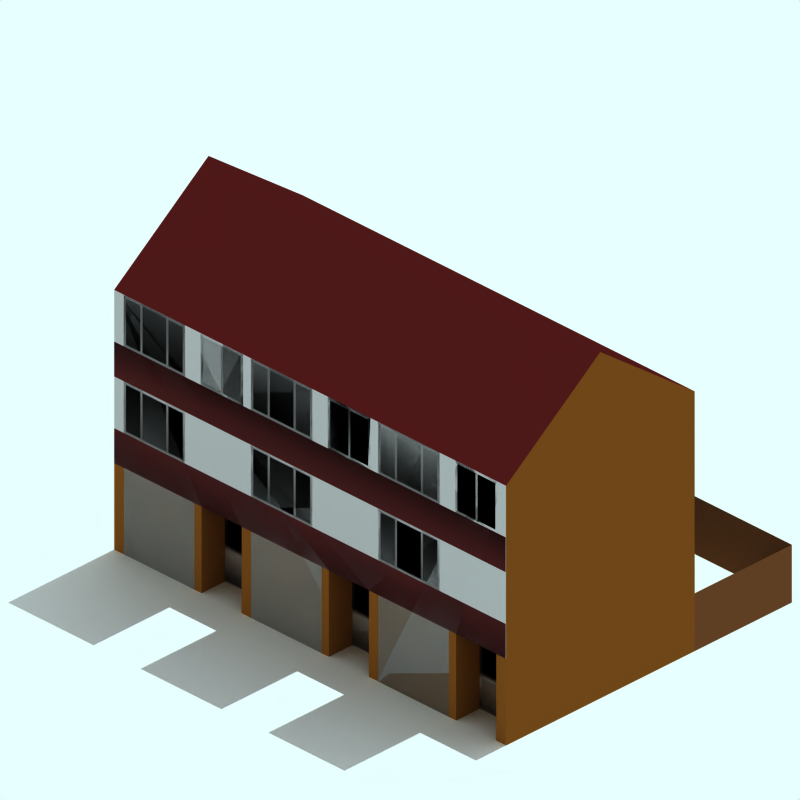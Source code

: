 # Source: 60-terrace-3f.blend  (saved by Blender 2.42.0; exported with 4.5.12 LTS)
import bpy
from mathutils import Matrix  # noqa: F401  (used for matrix-valued properties, if any)

bpy.ops.wm.read_factory_settings(use_empty=True)
scene = bpy.context.scene
scene.name = 'Scene'

# ---- collections
col_collection_1 = bpy.data.collections.new('Collection 1'); scene.collection.children.link(col_collection_1)
col_collection_2 = bpy.data.collections.new('Collection 2'); scene.collection.children.link(col_collection_2)
col_collection_2.hide_render = True
col_collection_2.hide_viewport = True
col_collection_3 = bpy.data.collections.new('Collection 3'); scene.collection.children.link(col_collection_3)
col_collection_3.hide_render = True
col_collection_3.hide_viewport = True
col_collection_4 = bpy.data.collections.new('Collection 4'); scene.collection.children.link(col_collection_4)
col_collection_4.hide_render = True
col_collection_4.hide_viewport = True

# ---- materials (node trees are filled in below, after node groups)
mat_frame = bpy.data.materials.new('Frame')
mat_frame.alpha_threshold = 0.0
mat_frame.preview_render_type = 'CUBE'
mat_frame.diffuse_color = (0.7, 0.6931, 0.6931, 1.0)
mat_frame.specular_color = (1.0, 0.9999, 0.9999)
mat_frame.roughness = 0.5
mat_frame.line_color = (0.0, 0.0, 0.0, 1.0)
mat_interior = bpy.data.materials.new('Interior')
mat_interior.alpha_threshold = 0.0
mat_interior.preview_render_type = 'CUBE'
mat_interior.diffuse_color = (0.0001, 9.999e-05, 9.999e-05, 1.0)
mat_interior.specular_color = (1.0, 0.9999, 0.9999)
mat_interior.roughness = 0.5
mat_interior.line_color = (0.0, 0.0, 0.0, 1.0)
mat_walltiles = bpy.data.materials.new('WallTiles')
mat_walltiles.alpha_threshold = 0.0
mat_walltiles.preview_render_type = 'FLAT'
mat_walltiles.diffuse_color = (0.3, 0.12, 0.12, 1.0)
mat_walltiles.roughness = 0.5
mat_walltiles.line_color = (0.0, 0.0, 0.0, 1.0)
mat_garage_door = bpy.data.materials.new('Garage-Door')
mat_garage_door.alpha_threshold = 0.0
mat_garage_door.preview_render_type = 'FLAT'
mat_garage_door.diffuse_color = (0.7999, 0.7999, 0.8, 1.0)
mat_garage_door.roughness = 0.5
mat_garage_door.line_color = (0.0, 0.0, 0.0, 1.0)
mat_fence = bpy.data.materials.new('Fence')
mat_fence.alpha_threshold = 0.0
mat_fence.preview_render_type = 'FLAT'
mat_fence.diffuse_color = (0.407, 0.2469, 0.1361, 1.0)
mat_fence.roughness = 0.5
mat_fence.line_color = (0.0, 0.0, 0.0, 1.0)
mat_brick = bpy.data.materials.new('Brick')
mat_brick.alpha_threshold = 0.0
mat_brick.preview_render_type = 'CUBE'
mat_brick.diffuse_color = (0.4754, 0.2728, 0.09599, 1.0)
mat_brick.specular_color = (1.0, 0.9999, 0.9999)
mat_brick.roughness = 0.5
mat_brick.line_color = (0.0, 0.0, 0.0, 1.0)
mat_tiles = bpy.data.materials.new('Tiles')
mat_tiles.alpha_threshold = 0.0
mat_tiles.preview_render_type = 'CUBE'
mat_tiles.diffuse_color = (0.3355, 0.09492, 0.09492, 1.0)
mat_tiles.specular_color = (1.0, 0.9999, 0.9999)
mat_tiles.roughness = 0.5
mat_tiles.line_color = (0.0, 0.0, 0.0, 1.0)
mat_pavement = bpy.data.materials.new('Pavement')
mat_pavement.alpha_threshold = 0.0
mat_pavement.preview_render_type = 'CUBE'
mat_pavement.diffuse_color = (0.8111, 0.8031, 0.8031, 1.0)
mat_pavement.specular_color = (1.0, 0.9999, 0.9999)
mat_pavement.roughness = 0.5
mat_pavement.line_color = (0.0, 0.0, 0.0, 1.0)
mat_transparent = bpy.data.materials.new('Transparent')
mat_transparent.alpha_threshold = 0.0
mat_transparent.preview_render_type = 'FLAT'
mat_transparent.roughness = 0.5

# ---- material node trees

# ---- world
world_world = bpy.data.worlds.new('World'); scene.world = world_world
world_world.color = (0.9059, 1.0, 1.0)
world_world.use_sun_shadow = False
world_world.sun_shadow_jitter_overblur = 0.0
world_world.cycles.sampling_method = 'MANUAL'
world_world.cycles.sample_map_resolution = 256

# ---- cameras
cam_camera_001 = bpy.data.cameras.new('Camera.001')
cam_camera_001.type = 'ORTHO'
cam_camera_001.passepartout_alpha = 0.2
cam_camera_001.clip_end = 100.0
cam_camera_001.lens = 35.0
cam_camera_001.ortho_scale = 12.0
cam_camera_001.display_size = 5.91
cam_camera_001.show_passepartout = False
cam_camera_001.show_safe_areas = True
cam_camera_001.dof.focus_distance = 0.0
cam_camera_001.dof.aperture_fstop = 128.0

# ---- lights
light_lamp = bpy.data.lights.new('Lamp', 'SUN')
light_lamp.transmission_factor = 0.0
light_lamp.angle = 1.571
light_lamp.energy = 0.025
light_lamp.shadow_buffer_clip_start = 0.5
light_lamp.shadow_soft_size = 1.0
light_lamp.shadow_cascade_max_distance = 1000.0
light_lamp.cycles.use_multiple_importance_sampling = False

# ---- meshes
me_plane_113 = bpy.data.meshes.new('Plane.113')
me_plane_113.from_pydata([(-3.81, 1.45, 2.0), (-3.81, 1.15, 2.0), (-3.86, 1.1, 2.0), (-3.86, 1.5, 2.0), (-3.51, 1.45, 2.0), (-3.56, 1.5, 2.0), (-3.51, 1.15, 2.0), (-3.56, 1.1, 2.0), (-3.46, 1.45, 2.0), (-3.46, 1.5, 2.0), (-3.46, 1.15, 2.0), (-3.46, 1.1, 2.0), (-2.96, 1.45, 2.0), (-2.96, 1.5, 2.0), (-2.96, 1.15, 2.0), (-2.96, 1.1, 2.0), (-2.91, 1.45, 2.0), (-2.91, 1.5, 2.0), (-2.91, 1.15, 2.0), (-2.91, 1.1, 2.0), (-2.56, 1.5, 2.0), (-2.61, 1.45, 2.0), (-2.56, 1.1, 2.0), (-2.61, 1.15, 2.0)], [], [(0, 3, 2, 1), (3, 0, 4, 5), (1, 2, 7, 6), (5, 4, 8, 9), (6, 7, 11, 10), (4, 6, 10, 8), (9, 8, 12, 13), (10, 11, 15, 14), (13, 12, 16, 17), (14, 15, 19, 18), (14, 12, 16, 18), (17, 16, 21, 20), (18, 19, 22, 23), (20, 21, 23, 22), (0, 1, 6, 4), (8, 10, 14, 12), (18, 23, 21, 16)])
me_plane_113.polygons.foreach_set('material_index', [0, 0, 0, 0, 0, 0, 0, 0, 0, 0, 0, 0, 0, 0, 1, 1, 1])
me_plane_113.materials.append(mat_frame)
me_plane_113.materials.append(mat_interior)
me_plane_113.use_remesh_preserve_volume = False
me_plane_113.use_remesh_preserve_attributes = False
me_plane_113.use_mirror_vertex_groups = False
me_plane_113.update()
me_plane_112 = bpy.data.meshes.new('Plane.112')
me_plane_112.from_pydata([(-1.11, 1.45, 2.0), (-1.11, 1.15, 2.0), (-1.16, 1.1, 2.0), (-1.16, 1.5, 2.0), (-0.81, 1.45, 2.0), (-0.86, 1.5, 2.0), (-0.81, 1.15, 2.0), (-0.86, 1.1, 2.0), (-0.76, 1.45, 2.0), (-0.76, 1.5, 2.0), (-0.76, 1.15, 2.0), (-0.76, 1.1, 2.0), (-0.26, 1.45, 2.0), (-0.26, 1.5, 2.0), (-0.26, 1.15, 2.0), (-0.26, 1.1, 2.0), (-0.21, 1.45, 2.0), (-0.21, 1.5, 2.0), (-0.21, 1.15, 2.0), (-0.21, 1.1, 2.0), (0.14, 1.5, 2.0), (0.09, 1.45, 2.0), (0.14, 1.1, 2.0), (0.09, 1.15, 2.0)], [], [(0, 3, 2, 1), (3, 0, 4, 5), (1, 2, 7, 6), (5, 4, 8, 9), (6, 7, 11, 10), (4, 6, 10, 8), (9, 8, 12, 13), (10, 11, 15, 14), (13, 12, 16, 17), (14, 15, 19, 18), (14, 12, 16, 18), (17, 16, 21, 20), (18, 19, 22, 23), (20, 21, 23, 22), (0, 1, 6, 4), (8, 10, 14, 12), (18, 23, 21, 16)])
me_plane_112.polygons.foreach_set('material_index', [0, 0, 0, 0, 0, 0, 0, 0, 0, 0, 0, 0, 0, 0, 1, 1, 1])
me_plane_112.materials.append(mat_frame)
me_plane_112.materials.append(mat_interior)
me_plane_112.use_remesh_preserve_volume = False
me_plane_112.use_remesh_preserve_attributes = False
me_plane_112.use_mirror_vertex_groups = False
me_plane_112.update()
me_plane_111 = bpy.data.meshes.new('Plane.111')
me_plane_111.from_pydata([(1.59, 1.45, 2.0), (1.59, 1.15, 2.0), (1.54, 1.1, 2.0), (1.54, 1.5, 2.0), (1.89, 1.45, 2.0), (1.84, 1.5, 2.0), (1.89, 1.15, 2.0), (1.84, 1.1, 2.0), (1.94, 1.45, 2.0), (1.94, 1.5, 2.0), (1.94, 1.15, 2.0), (1.94, 1.1, 2.0), (2.44, 1.45, 2.0), (2.44, 1.5, 2.0), (2.44, 1.15, 2.0), (2.44, 1.1, 2.0), (2.49, 1.45, 2.0), (2.49, 1.5, 2.0), (2.49, 1.15, 2.0), (2.49, 1.1, 2.0), (2.84, 1.5, 2.0), (2.79, 1.45, 2.0), (2.84, 1.1, 2.0), (2.79, 1.15, 2.0)], [], [(0, 3, 2, 1), (3, 0, 4, 5), (1, 2, 7, 6), (5, 4, 8, 9), (6, 7, 11, 10), (4, 6, 10, 8), (9, 8, 12, 13), (10, 11, 15, 14), (13, 12, 16, 17), (14, 15, 19, 18), (14, 12, 16, 18), (17, 16, 21, 20), (18, 19, 22, 23), (20, 21, 23, 22), (0, 1, 6, 4), (8, 10, 14, 12), (18, 23, 21, 16)])
me_plane_111.polygons.foreach_set('material_index', [0, 0, 0, 0, 0, 0, 0, 0, 0, 0, 0, 0, 0, 0, 1, 1, 1])
me_plane_111.materials.append(mat_frame)
me_plane_111.materials.append(mat_interior)
me_plane_111.use_remesh_preserve_volume = False
me_plane_111.use_remesh_preserve_attributes = False
me_plane_111.use_mirror_vertex_groups = False
me_plane_111.update()
me_plane_110 = bpy.data.meshes.new('Plane.110')
me_plane_110.from_pydata([(3.221, 2.95, 2.0), (3.221, 2.15, 2.0), (3.171, 2.1, 2.0), (3.171, 3.0, 2.0), (3.601, 2.95, 2.0), (3.551, 3.0, 2.0), (3.601, 2.15, 2.0), (3.551, 2.1, 2.0), (3.651, 2.95, 2.0), (3.651, 2.15, 2.0), (3.651, 2.1, 2.0), (3.651, 3.0, 2.0), (4.071, 3.0, 2.0), (4.021, 2.95, 2.0), (4.071, 2.1, 2.0), (4.021, 2.15, 2.0)], [], [(0, 3, 2, 1), (3, 0, 4, 5), (1, 2, 7, 6), (5, 4, 8, 11), (6, 7, 10, 9), (4, 6, 9, 8), (11, 8, 13, 12), (9, 10, 14, 15), (12, 13, 15, 14), (0, 1, 6, 4), (9, 15, 13, 8)])
me_plane_110.polygons.foreach_set('material_index', [0, 0, 0, 0, 0, 0, 0, 0, 0, 1, 1])
me_plane_110.materials.append(mat_frame)
me_plane_110.materials.append(mat_interior)
me_plane_110.use_remesh_preserve_volume = False
me_plane_110.use_remesh_preserve_attributes = False
me_plane_110.use_mirror_vertex_groups = False
me_plane_110.update()
me_plane_109 = bpy.data.meshes.new('Plane.109')
me_plane_109.from_pydata([(0.521, 2.95, 2.0), (0.521, 2.15, 2.0), (0.471, 2.1, 2.0), (0.471, 3.0, 2.0), (0.901, 2.95, 2.0), (0.851, 3.0, 2.0), (0.901, 2.15, 2.0), (0.851, 2.1, 2.0), (0.951, 2.95, 2.0), (0.951, 2.15, 2.0), (0.951, 2.1, 2.0), (0.951, 3.0, 2.0), (1.371, 3.0, 2.0), (1.321, 2.95, 2.0), (1.371, 2.1, 2.0), (1.321, 2.15, 2.0)], [], [(0, 3, 2, 1), (3, 0, 4, 5), (1, 2, 7, 6), (5, 4, 8, 11), (6, 7, 10, 9), (4, 6, 9, 8), (11, 8, 13, 12), (9, 10, 14, 15), (12, 13, 15, 14), (0, 1, 6, 4), (9, 15, 13, 8)])
me_plane_109.polygons.foreach_set('material_index', [0, 0, 0, 0, 0, 0, 0, 0, 0, 1, 1])
me_plane_109.materials.append(mat_frame)
me_plane_109.materials.append(mat_interior)
me_plane_109.use_remesh_preserve_volume = False
me_plane_109.use_remesh_preserve_attributes = False
me_plane_109.use_mirror_vertex_groups = False
me_plane_109.update()
me_plane_108 = bpy.data.meshes.new('Plane.108')
me_plane_108.from_pydata([(-2.179, 2.95, 2.0), (-2.179, 2.15, 2.0), (-2.229, 2.1, 2.0), (-2.229, 3.0, 2.0), (-1.799, 2.95, 2.0), (-1.849, 3.0, 2.0), (-1.799, 2.15, 2.0), (-1.849, 2.1, 2.0), (-1.749, 2.95, 2.0), (-1.749, 2.15, 2.0), (-1.749, 2.1, 2.0), (-1.749, 3.0, 2.0), (-1.329, 3.0, 2.0), (-1.379, 2.95, 2.0), (-1.329, 2.1, 2.0), (-1.379, 2.15, 2.0)], [], [(0, 3, 2, 1), (3, 0, 4, 5), (1, 2, 7, 6), (5, 4, 8, 11), (6, 7, 10, 9), (4, 6, 9, 8), (11, 8, 13, 12), (9, 10, 14, 15), (12, 13, 15, 14), (0, 1, 6, 4), (9, 15, 13, 8)])
me_plane_108.polygons.foreach_set('material_index', [0, 0, 0, 0, 0, 0, 0, 0, 0, 1, 1])
me_plane_108.materials.append(mat_frame)
me_plane_108.materials.append(mat_interior)
me_plane_108.use_remesh_preserve_volume = False
me_plane_108.use_remesh_preserve_attributes = False
me_plane_108.use_mirror_vertex_groups = False
me_plane_108.update()
me_plane_107 = bpy.data.meshes.new('Plane.107')
me_plane_107.from_pydata([(3.24, 1.45, 2.0), (3.24, 1.5, 2.0), (3.24, 0.65, 2.0), (3.24, 0.6, 2.0), (3.64, 1.45, 2.0), (3.64, 1.5, 2.0), (3.64, 0.65, 2.0), (3.64, 0.6, 2.0), (3.79, 1.45, 2.0), (3.69, 1.5, 2.0), (3.79, 0.65, 2.0), (3.69, 0.6, 2.0), (4.04, 1.5, 2.0), (3.99, 1.45, 2.0), (4.04, 0.6, 2.0), (3.99, 0.65, 2.0), (3.99, 0.05, 2.0), (4.04, 1.192e-07, 2.0), (3.99, 0.55, 2.0), (3.69, 1.192e-07, 2.0), (3.79, 0.05, 2.0), (3.79, 0.55, 2.0), (3.64, 1.192e-07, 2.0), (3.64, 0.05, 2.0), (3.64, 0.55, 2.0), (3.24, 1.192e-07, 2.0), (3.24, 0.05, 2.0), (3.24, 0.55, 2.0), (3.19, 1.45, 2.0), (3.19, 1.5, 2.0), (3.19, 0.65, 2.0), (3.19, 0.6, 2.0), (3.19, 0.05, 2.0), (3.19, 0.55, 2.0), (3.19, 1.192e-07, 2.0)], [], [(1, 0, 4, 5), (2, 3, 7, 6), (5, 4, 8, 9), (6, 7, 11, 10), (6, 4, 8, 10), (9, 8, 13, 12), (10, 11, 14, 15), (12, 13, 15, 14), (0, 2, 6, 4), (10, 15, 13, 8), (20, 16, 18, 21), (27, 26, 23, 24), (14, 18, 16, 17), (20, 19, 17, 16), (11, 21, 18, 14), (23, 24, 21, 20), (23, 22, 19, 20), (7, 24, 21, 11), (26, 25, 22, 23), (3, 27, 24, 7), (0, 1, 29, 28), (3, 2, 30, 31), (2, 0, 28, 30), (26, 27, 33, 32), (25, 26, 32, 34), (27, 3, 31, 33)])
me_plane_107.polygons.foreach_set('material_index', [0, 0, 0, 0, 0, 0, 0, 0, 1, 1, 1, 0, 0, 0, 0, 0, 0, 0, 0, 0, 0, 0, 0, 0, 0, 0])
me_plane_107.materials.append(mat_frame)
me_plane_107.materials.append(mat_interior)
me_plane_107.use_remesh_preserve_volume = False
me_plane_107.use_remesh_preserve_attributes = False
me_plane_107.use_mirror_vertex_groups = False
me_plane_107.update()
me_plane_106 = bpy.data.meshes.new('Plane.106')
me_plane_106.from_pydata([(0.54, 1.45, 2.0), (0.54, 1.5, 2.0), (0.54, 0.65, 2.0), (0.54, 0.6, 2.0), (0.94, 1.45, 2.0), (0.94, 1.5, 2.0), (0.94, 0.65, 2.0), (0.94, 0.6, 2.0), (1.09, 1.45, 2.0), (0.99, 1.5, 2.0), (1.09, 0.65, 2.0), (0.99, 0.6, 2.0), (1.34, 1.5, 2.0), (1.29, 1.45, 2.0), (1.34, 0.6, 2.0), (1.29, 0.65, 2.0), (1.29, 0.05, 2.0), (1.34, 2.384e-07, 2.0), (1.29, 0.55, 2.0), (0.99, 2.384e-07, 2.0), (1.09, 0.05, 2.0), (1.09, 0.55, 2.0), (0.94, 2.384e-07, 2.0), (0.94, 0.05, 2.0), (0.94, 0.55, 2.0), (0.54, 2.384e-07, 2.0), (0.54, 0.05, 2.0), (0.54, 0.55, 2.0), (0.49, 1.45, 2.0), (0.49, 1.5, 2.0), (0.49, 0.65, 2.0), (0.49, 0.6, 2.0), (0.49, 0.05, 2.0), (0.49, 0.55, 2.0), (0.49, 2.384e-07, 2.0)], [], [(1, 0, 4, 5), (2, 3, 7, 6), (5, 4, 8, 9), (6, 7, 11, 10), (6, 4, 8, 10), (9, 8, 13, 12), (10, 11, 14, 15), (12, 13, 15, 14), (0, 2, 6, 4), (10, 15, 13, 8), (20, 16, 18, 21), (27, 26, 23, 24), (14, 18, 16, 17), (20, 19, 17, 16), (11, 21, 18, 14), (23, 24, 21, 20), (23, 22, 19, 20), (7, 24, 21, 11), (26, 25, 22, 23), (3, 27, 24, 7), (0, 1, 29, 28), (3, 2, 30, 31), (2, 0, 28, 30), (26, 27, 33, 32), (25, 26, 32, 34), (27, 3, 31, 33)])
me_plane_106.polygons.foreach_set('material_index', [0, 0, 0, 0, 0, 0, 0, 0, 1, 1, 1, 0, 0, 0, 0, 0, 0, 0, 0, 0, 0, 0, 0, 0, 0, 0])
me_plane_106.materials.append(mat_frame)
me_plane_106.materials.append(mat_interior)
me_plane_106.use_remesh_preserve_volume = False
me_plane_106.use_remesh_preserve_attributes = False
me_plane_106.use_mirror_vertex_groups = False
me_plane_106.update()
me_plane_105 = bpy.data.meshes.new('Plane.105')
me_plane_105.from_pydata([(-2.16, 1.45, 2.0), (-2.16, 1.5, 2.0), (-2.16, 0.65, 2.0), (-2.16, 0.6, 2.0), (-1.76, 1.45, 2.0), (-1.76, 1.5, 2.0), (-1.76, 0.65, 2.0), (-1.76, 0.6, 2.0), (-1.61, 1.45, 2.0), (-1.71, 1.5, 2.0), (-1.61, 0.65, 2.0), (-1.71, 0.6, 2.0), (-1.36, 1.5, 2.0), (-1.41, 1.45, 2.0), (-1.36, 0.6, 2.0), (-1.41, 0.65, 2.0), (-1.41, 0.05, 2.0), (-1.36, 2.384e-07, 2.0), (-1.41, 0.55, 2.0), (-1.71, 2.384e-07, 2.0), (-1.61, 0.05, 2.0), (-1.61, 0.55, 2.0), (-1.76, 2.384e-07, 2.0), (-1.76, 0.05, 2.0), (-1.76, 0.55, 2.0), (-2.16, 2.384e-07, 2.0), (-2.16, 0.05, 2.0), (-2.16, 0.55, 2.0), (-2.21, 1.45, 2.0), (-2.21, 1.5, 2.0), (-2.21, 0.65, 2.0), (-2.21, 0.6, 2.0), (-2.21, 0.05, 2.0), (-2.21, 0.55, 2.0), (-2.21, 2.384e-07, 2.0)], [], [(1, 0, 4, 5), (2, 3, 7, 6), (5, 4, 8, 9), (6, 7, 11, 10), (6, 4, 8, 10), (9, 8, 13, 12), (10, 11, 14, 15), (12, 13, 15, 14), (0, 2, 6, 4), (10, 15, 13, 8), (20, 16, 18, 21), (27, 26, 23, 24), (14, 18, 16, 17), (20, 19, 17, 16), (11, 21, 18, 14), (23, 24, 21, 20), (23, 22, 19, 20), (7, 24, 21, 11), (26, 25, 22, 23), (3, 27, 24, 7), (0, 1, 29, 28), (3, 2, 30, 31), (2, 0, 28, 30), (26, 27, 33, 32), (25, 26, 32, 34), (27, 3, 31, 33)])
me_plane_105.polygons.foreach_set('material_index', [0, 0, 0, 0, 0, 0, 0, 0, 1, 1, 1, 0, 0, 0, 0, 0, 0, 0, 0, 0, 0, 0, 0, 0, 0, 0])
me_plane_105.materials.append(mat_frame)
me_plane_105.materials.append(mat_interior)
me_plane_105.use_remesh_preserve_volume = False
me_plane_105.use_remesh_preserve_attributes = False
me_plane_105.use_mirror_vertex_groups = False
me_plane_105.update()
me_plane_104 = bpy.data.meshes.new('Plane.104')
me_plane_104.from_pydata([(-2.179, 4.45, 2.0), (-2.179, 3.65, 2.0), (-2.229, 3.6, 2.0), (-2.229, 4.5, 2.0), (-1.799, 4.45, 2.0), (-1.849, 4.5, 2.0), (-1.799, 3.65, 2.0), (-1.849, 3.6, 2.0), (-1.749, 4.45, 2.0), (-1.749, 3.65, 2.0), (-1.749, 3.6, 2.0), (-1.749, 4.5, 2.0), (-1.329, 4.5, 2.0), (-1.379, 4.45, 2.0), (-1.329, 3.6, 2.0), (-1.379, 3.65, 2.0)], [], [(0, 3, 2, 1), (3, 0, 4, 5), (1, 2, 7, 6), (5, 4, 8, 11), (6, 7, 10, 9), (4, 6, 9, 8), (11, 8, 13, 12), (9, 10, 14, 15), (12, 13, 15, 14), (0, 1, 6, 4), (9, 15, 13, 8)])
me_plane_104.polygons.foreach_set('material_index', [0, 0, 0, 0, 0, 0, 0, 0, 0, 1, 1])
me_plane_104.materials.append(mat_frame)
me_plane_104.materials.append(mat_interior)
me_plane_104.use_remesh_preserve_volume = False
me_plane_104.use_remesh_preserve_attributes = False
me_plane_104.use_mirror_vertex_groups = False
me_plane_104.update()
me_plane_103 = bpy.data.meshes.new('Plane.103')
me_plane_103.from_pydata([(-1.11, 4.45, 2.0), (-1.11, 3.65, 2.0), (-1.16, 3.6, 2.0), (-1.16, 4.5, 2.0), (-0.81, 4.45, 2.0), (-0.86, 4.5, 2.0), (-0.81, 3.65, 2.0), (-0.86, 3.6, 2.0), (-0.76, 4.45, 2.0), (-0.76, 4.5, 2.0), (-0.76, 3.65, 2.0), (-0.76, 3.6, 2.0), (-0.26, 4.45, 2.0), (-0.26, 4.5, 2.0), (-0.26, 3.65, 2.0), (-0.26, 3.6, 2.0), (-0.21, 4.45, 2.0), (-0.21, 4.5, 2.0), (-0.21, 3.65, 2.0), (-0.21, 3.6, 2.0), (0.14, 4.5, 2.0), (0.09, 4.45, 2.0), (0.14, 3.6, 2.0), (0.09, 3.65, 2.0)], [], [(0, 3, 2, 1), (3, 0, 4, 5), (1, 2, 7, 6), (5, 4, 8, 9), (6, 7, 11, 10), (4, 6, 10, 8), (9, 8, 12, 13), (10, 11, 15, 14), (13, 12, 16, 17), (14, 15, 19, 18), (14, 12, 16, 18), (17, 16, 21, 20), (18, 19, 22, 23), (20, 21, 23, 22), (0, 1, 6, 4), (8, 10, 14, 12), (18, 23, 21, 16)])
me_plane_103.polygons.foreach_set('material_index', [0, 0, 0, 0, 0, 0, 0, 0, 0, 0, 0, 0, 0, 0, 1, 1, 1])
me_plane_103.materials.append(mat_frame)
me_plane_103.materials.append(mat_interior)
me_plane_103.use_remesh_preserve_volume = False
me_plane_103.use_remesh_preserve_attributes = False
me_plane_103.use_mirror_vertex_groups = False
me_plane_103.update()
me_plane_102 = bpy.data.meshes.new('Plane.102')
me_plane_102.from_pydata([(0.521, 4.45, 2.0), (0.521, 3.65, 2.0), (0.471, 3.6, 2.0), (0.471, 4.5, 2.0), (0.901, 4.45, 2.0), (0.851, 4.5, 2.0), (0.901, 3.65, 2.0), (0.851, 3.6, 2.0), (0.951, 4.45, 2.0), (0.951, 3.65, 2.0), (0.951, 3.6, 2.0), (0.951, 4.5, 2.0), (1.371, 4.5, 2.0), (1.321, 4.45, 2.0), (1.371, 3.6, 2.0), (1.321, 3.65, 2.0)], [], [(0, 3, 2, 1), (3, 0, 4, 5), (1, 2, 7, 6), (5, 4, 8, 11), (6, 7, 10, 9), (4, 6, 9, 8), (11, 8, 13, 12), (9, 10, 14, 15), (12, 13, 15, 14), (0, 1, 6, 4), (9, 15, 13, 8)])
me_plane_102.polygons.foreach_set('material_index', [0, 0, 0, 0, 0, 0, 0, 0, 0, 1, 1])
me_plane_102.materials.append(mat_frame)
me_plane_102.materials.append(mat_interior)
me_plane_102.use_remesh_preserve_volume = False
me_plane_102.use_remesh_preserve_attributes = False
me_plane_102.use_mirror_vertex_groups = False
me_plane_102.update()
me_plane_101 = bpy.data.meshes.new('Plane.101')
me_plane_101.from_pydata([(3.221, 4.45, 2.0), (3.221, 3.65, 2.0), (3.171, 3.6, 2.0), (3.171, 4.5, 2.0), (3.601, 4.45, 2.0), (3.551, 4.5, 2.0), (3.601, 3.65, 2.0), (3.551, 3.6, 2.0), (3.651, 4.45, 2.0), (3.651, 3.65, 2.0), (3.651, 3.6, 2.0), (3.651, 4.5, 2.0), (4.071, 4.5, 2.0), (4.021, 4.45, 2.0), (4.071, 3.6, 2.0), (4.021, 3.65, 2.0)], [], [(0, 3, 2, 1), (3, 0, 4, 5), (1, 2, 7, 6), (5, 4, 8, 11), (6, 7, 10, 9), (4, 6, 9, 8), (11, 8, 13, 12), (9, 10, 14, 15), (12, 13, 15, 14), (0, 1, 6, 4), (9, 15, 13, 8)])
me_plane_101.polygons.foreach_set('material_index', [0, 0, 0, 0, 0, 0, 0, 0, 0, 1, 1])
me_plane_101.materials.append(mat_frame)
me_plane_101.materials.append(mat_interior)
me_plane_101.use_remesh_preserve_volume = False
me_plane_101.use_remesh_preserve_attributes = False
me_plane_101.use_mirror_vertex_groups = False
me_plane_101.update()
me_plane_100 = bpy.data.meshes.new('Plane.100')
me_plane_100.from_pydata([(-3.81, 4.45, 2.0), (-3.81, 3.65, 2.0), (-3.86, 3.6, 2.0), (-3.86, 4.5, 2.0), (-3.51, 4.45, 2.0), (-3.56, 4.5, 2.0), (-3.51, 3.65, 2.0), (-3.56, 3.6, 2.0), (-3.46, 4.45, 2.0), (-3.46, 4.5, 2.0), (-3.46, 3.65, 2.0), (-3.46, 3.6, 2.0), (-2.96, 4.45, 2.0), (-2.96, 4.5, 2.0), (-2.96, 3.65, 2.0), (-2.96, 3.6, 2.0), (-2.91, 4.45, 2.0), (-2.91, 4.5, 2.0), (-2.91, 3.65, 2.0), (-2.91, 3.6, 2.0), (-2.56, 4.5, 2.0), (-2.61, 4.45, 2.0), (-2.56, 3.6, 2.0), (-2.61, 3.65, 2.0)], [], [(0, 3, 2, 1), (3, 0, 4, 5), (1, 2, 7, 6), (5, 4, 8, 9), (6, 7, 11, 10), (4, 6, 10, 8), (9, 8, 12, 13), (10, 11, 15, 14), (13, 12, 16, 17), (14, 15, 19, 18), (14, 12, 16, 18), (17, 16, 21, 20), (18, 19, 22, 23), (20, 21, 23, 22), (0, 1, 6, 4), (8, 10, 14, 12), (18, 23, 21, 16)])
me_plane_100.polygons.foreach_set('material_index', [0, 0, 0, 0, 0, 0, 0, 0, 0, 0, 0, 0, 0, 0, 1, 1, 1])
me_plane_100.materials.append(mat_frame)
me_plane_100.materials.append(mat_interior)
me_plane_100.use_remesh_preserve_volume = False
me_plane_100.use_remesh_preserve_attributes = False
me_plane_100.use_mirror_vertex_groups = False
me_plane_100.update()
me_plane_099 = bpy.data.meshes.new('Plane.099')
me_plane_099.from_pydata([(1.59, 4.45, 2.0), (1.59, 3.65, 2.0), (1.54, 3.6, 2.0), (1.54, 4.5, 2.0), (1.89, 4.45, 2.0), (1.84, 4.5, 2.0), (1.89, 3.65, 2.0), (1.84, 3.6, 2.0), (1.94, 4.45, 2.0), (1.94, 4.5, 2.0), (1.94, 3.65, 2.0), (1.94, 3.6, 2.0), (2.44, 4.45, 2.0), (2.44, 4.5, 2.0), (2.44, 3.65, 2.0), (2.44, 3.6, 2.0), (2.49, 4.45, 2.0), (2.49, 4.5, 2.0), (2.49, 3.65, 2.0), (2.49, 3.6, 2.0), (2.84, 4.5, 2.0), (2.79, 4.45, 2.0), (2.84, 3.6, 2.0), (2.79, 3.65, 2.0)], [], [(0, 3, 2, 1), (3, 0, 4, 5), (1, 2, 7, 6), (5, 4, 8, 9), (6, 7, 11, 10), (4, 6, 10, 8), (9, 8, 12, 13), (10, 11, 15, 14), (13, 12, 16, 17), (14, 15, 19, 18), (14, 12, 16, 18), (17, 16, 21, 20), (18, 19, 22, 23), (20, 21, 23, 22), (0, 1, 6, 4), (8, 10, 14, 12), (18, 23, 21, 16)])
me_plane_099.polygons.foreach_set('material_index', [0, 0, 0, 0, 0, 0, 0, 0, 0, 0, 0, 0, 0, 0, 1, 1, 1])
me_plane_099.materials.append(mat_frame)
me_plane_099.materials.append(mat_interior)
me_plane_099.use_remesh_preserve_volume = False
me_plane_099.use_remesh_preserve_attributes = False
me_plane_099.use_mirror_vertex_groups = False
me_plane_099.update()
me_plane_098 = bpy.data.meshes.new('Plane.098')
me_plane_098.from_pydata([(1.59, 2.95, 2.0), (1.59, 2.15, 2.0), (1.54, 2.1, 2.0), (1.54, 3.0, 2.0), (1.89, 2.95, 2.0), (1.84, 3.0, 2.0), (1.89, 2.15, 2.0), (1.84, 2.1, 2.0), (1.94, 2.95, 2.0), (1.94, 3.0, 2.0), (1.94, 2.15, 2.0), (1.94, 2.1, 2.0), (2.44, 2.95, 2.0), (2.44, 3.0, 2.0), (2.44, 2.15, 2.0), (2.44, 2.1, 2.0), (2.49, 2.95, 2.0), (2.49, 3.0, 2.0), (2.49, 2.15, 2.0), (2.49, 2.1, 2.0), (2.84, 3.0, 2.0), (2.79, 2.95, 2.0), (2.84, 2.1, 2.0), (2.79, 2.15, 2.0)], [], [(0, 3, 2, 1), (3, 0, 4, 5), (1, 2, 7, 6), (5, 4, 8, 9), (6, 7, 11, 10), (4, 6, 10, 8), (9, 8, 12, 13), (10, 11, 15, 14), (13, 12, 16, 17), (14, 15, 19, 18), (14, 12, 16, 18), (17, 16, 21, 20), (18, 19, 22, 23), (20, 21, 23, 22), (0, 1, 6, 4), (8, 10, 14, 12), (18, 23, 21, 16)])
me_plane_098.polygons.foreach_set('material_index', [0, 0, 0, 0, 0, 0, 0, 0, 0, 0, 0, 0, 0, 0, 1, 1, 1])
me_plane_098.materials.append(mat_frame)
me_plane_098.materials.append(mat_interior)
me_plane_098.use_remesh_preserve_volume = False
me_plane_098.use_remesh_preserve_attributes = False
me_plane_098.use_mirror_vertex_groups = False
me_plane_098.update()
me_plane_097 = bpy.data.meshes.new('Plane.097')
me_plane_097.from_pydata([(-3.81, 2.95, 2.0), (-3.81, 2.15, 2.0), (-3.86, 2.1, 2.0), (-3.86, 3.0, 2.0), (-3.51, 2.95, 2.0), (-3.56, 3.0, 2.0), (-3.51, 2.15, 2.0), (-3.56, 2.1, 2.0), (-3.46, 2.95, 2.0), (-3.46, 3.0, 2.0), (-3.46, 2.15, 2.0), (-3.46, 2.1, 2.0), (-2.96, 2.95, 2.0), (-2.96, 3.0, 2.0), (-2.96, 2.15, 2.0), (-2.96, 2.1, 2.0), (-2.91, 2.95, 2.0), (-2.91, 3.0, 2.0), (-2.91, 2.15, 2.0), (-2.91, 2.1, 2.0), (-2.56, 3.0, 2.0), (-2.61, 2.95, 2.0), (-2.56, 2.1, 2.0), (-2.61, 2.15, 2.0)], [], [(0, 3, 2, 1), (3, 0, 4, 5), (1, 2, 7, 6), (5, 4, 8, 9), (6, 7, 11, 10), (4, 6, 10, 8), (9, 8, 12, 13), (10, 11, 15, 14), (13, 12, 16, 17), (14, 15, 19, 18), (14, 12, 16, 18), (17, 16, 21, 20), (18, 19, 22, 23), (20, 21, 23, 22), (0, 1, 6, 4), (8, 10, 14, 12), (18, 23, 21, 16)])
me_plane_097.polygons.foreach_set('material_index', [0, 0, 0, 0, 0, 0, 0, 0, 0, 0, 0, 0, 0, 0, 1, 1, 1])
me_plane_097.materials.append(mat_frame)
me_plane_097.materials.append(mat_interior)
me_plane_097.use_remesh_preserve_volume = False
me_plane_097.use_remesh_preserve_attributes = False
me_plane_097.use_mirror_vertex_groups = False
me_plane_097.update()
me_plane_096 = bpy.data.meshes.new('Plane.096')
me_plane_096.from_pydata([(-1.11, 2.95, 2.0), (-1.11, 2.15, 2.0), (-1.16, 2.1, 2.0), (-1.16, 3.0, 2.0), (-0.81, 2.95, 2.0), (-0.86, 3.0, 2.0), (-0.81, 2.15, 2.0), (-0.86, 2.1, 2.0), (-0.76, 2.95, 2.0), (-0.76, 3.0, 2.0), (-0.76, 2.15, 2.0), (-0.76, 2.1, 2.0), (-0.26, 2.95, 2.0), (-0.26, 3.0, 2.0), (-0.26, 2.15, 2.0), (-0.26, 2.1, 2.0), (-0.21, 2.95, 2.0), (-0.21, 3.0, 2.0), (-0.21, 2.15, 2.0), (-0.21, 2.1, 2.0), (0.14, 3.0, 2.0), (0.09, 2.95, 2.0), (0.14, 2.1, 2.0), (0.09, 2.15, 2.0)], [], [(0, 3, 2, 1), (3, 0, 4, 5), (1, 2, 7, 6), (5, 4, 8, 9), (6, 7, 11, 10), (4, 6, 10, 8), (9, 8, 12, 13), (10, 11, 15, 14), (13, 12, 16, 17), (14, 15, 19, 18), (14, 12, 16, 18), (17, 16, 21, 20), (18, 19, 22, 23), (20, 21, 23, 22), (0, 1, 6, 4), (8, 10, 14, 12), (18, 23, 21, 16)])
me_plane_096.polygons.foreach_set('material_index', [0, 0, 0, 0, 0, 0, 0, 0, 0, 0, 0, 0, 0, 0, 1, 1, 1])
me_plane_096.materials.append(mat_frame)
me_plane_096.materials.append(mat_interior)
me_plane_096.use_remesh_preserve_volume = False
me_plane_096.use_remesh_preserve_attributes = False
me_plane_096.use_mirror_vertex_groups = False
me_plane_096.update()
me_plane_095 = bpy.data.meshes.new('Plane.095')
me_plane_095.from_pydata([(-1.11, 2.95, 2.0), (-1.11, 2.15, 2.0), (-1.16, 2.1, 2.0), (-1.16, 3.0, 2.0), (-0.81, 2.95, 2.0), (-0.86, 3.0, 2.0), (-0.81, 2.15, 2.0), (-0.86, 2.1, 2.0), (-0.76, 2.95, 2.0), (-0.76, 3.0, 2.0), (-0.76, 2.15, 2.0), (-0.76, 2.1, 2.0), (-0.26, 2.95, 2.0), (-0.26, 3.0, 2.0), (-0.26, 2.15, 2.0), (-0.26, 2.1, 2.0), (-0.21, 2.95, 2.0), (-0.21, 3.0, 2.0), (-0.21, 2.15, 2.0), (-0.21, 2.1, 2.0), (0.14, 3.0, 2.0), (0.09, 2.95, 2.0), (0.14, 2.1, 2.0), (0.09, 2.15, 2.0)], [], [(0, 3, 2, 1), (3, 0, 4, 5), (1, 2, 7, 6), (5, 4, 8, 9), (6, 7, 11, 10), (4, 6, 10, 8), (9, 8, 12, 13), (10, 11, 15, 14), (13, 12, 16, 17), (14, 15, 19, 18), (14, 12, 16, 18), (17, 16, 21, 20), (18, 19, 22, 23), (20, 21, 23, 22), (0, 1, 6, 4), (8, 10, 14, 12), (18, 23, 21, 16)])
me_plane_095.polygons.foreach_set('material_index', [0, 0, 0, 0, 0, 0, 0, 0, 0, 0, 0, 0, 0, 0, 1, 1, 1])
me_plane_095.materials.append(mat_frame)
me_plane_095.materials.append(mat_interior)
me_plane_095.use_remesh_preserve_volume = False
me_plane_095.use_remesh_preserve_attributes = False
me_plane_095.use_mirror_vertex_groups = False
me_plane_095.update()
me_plane_094 = bpy.data.meshes.new('Plane.094')
me_plane_094.from_pydata([(-3.81, 2.95, 2.0), (-3.81, 2.15, 2.0), (-3.86, 2.1, 2.0), (-3.86, 3.0, 2.0), (-3.51, 2.95, 2.0), (-3.56, 3.0, 2.0), (-3.51, 2.15, 2.0), (-3.56, 2.1, 2.0), (-3.46, 2.95, 2.0), (-3.46, 3.0, 2.0), (-3.46, 2.15, 2.0), (-3.46, 2.1, 2.0), (-2.96, 2.95, 2.0), (-2.96, 3.0, 2.0), (-2.96, 2.15, 2.0), (-2.96, 2.1, 2.0), (-2.91, 2.95, 2.0), (-2.91, 3.0, 2.0), (-2.91, 2.15, 2.0), (-2.91, 2.1, 2.0), (-2.56, 3.0, 2.0), (-2.61, 2.95, 2.0), (-2.56, 2.1, 2.0), (-2.61, 2.15, 2.0)], [], [(0, 3, 2, 1), (3, 0, 4, 5), (1, 2, 7, 6), (5, 4, 8, 9), (6, 7, 11, 10), (4, 6, 10, 8), (9, 8, 12, 13), (10, 11, 15, 14), (13, 12, 16, 17), (14, 15, 19, 18), (14, 12, 16, 18), (17, 16, 21, 20), (18, 19, 22, 23), (20, 21, 23, 22), (0, 1, 6, 4), (8, 10, 14, 12), (18, 23, 21, 16)])
me_plane_094.polygons.foreach_set('material_index', [0, 0, 0, 0, 0, 0, 0, 0, 0, 0, 0, 0, 0, 0, 1, 1, 1])
me_plane_094.materials.append(mat_frame)
me_plane_094.materials.append(mat_interior)
me_plane_094.use_remesh_preserve_volume = False
me_plane_094.use_remesh_preserve_attributes = False
me_plane_094.use_mirror_vertex_groups = False
me_plane_094.update()
me_plane_093 = bpy.data.meshes.new('Plane.093')
me_plane_093.from_pydata([(1.59, 2.95, 2.0), (1.59, 2.15, 2.0), (1.54, 2.1, 2.0), (1.54, 3.0, 2.0), (1.89, 2.95, 2.0), (1.84, 3.0, 2.0), (1.89, 2.15, 2.0), (1.84, 2.1, 2.0), (1.94, 2.95, 2.0), (1.94, 3.0, 2.0), (1.94, 2.15, 2.0), (1.94, 2.1, 2.0), (2.44, 2.95, 2.0), (2.44, 3.0, 2.0), (2.44, 2.15, 2.0), (2.44, 2.1, 2.0), (2.49, 2.95, 2.0), (2.49, 3.0, 2.0), (2.49, 2.15, 2.0), (2.49, 2.1, 2.0), (2.84, 3.0, 2.0), (2.79, 2.95, 2.0), (2.84, 2.1, 2.0), (2.79, 2.15, 2.0)], [], [(0, 3, 2, 1), (3, 0, 4, 5), (1, 2, 7, 6), (5, 4, 8, 9), (6, 7, 11, 10), (4, 6, 10, 8), (9, 8, 12, 13), (10, 11, 15, 14), (13, 12, 16, 17), (14, 15, 19, 18), (14, 12, 16, 18), (17, 16, 21, 20), (18, 19, 22, 23), (20, 21, 23, 22), (0, 1, 6, 4), (8, 10, 14, 12), (18, 23, 21, 16)])
me_plane_093.polygons.foreach_set('material_index', [0, 0, 0, 0, 0, 0, 0, 0, 0, 0, 0, 0, 0, 0, 1, 1, 1])
me_plane_093.materials.append(mat_frame)
me_plane_093.materials.append(mat_interior)
me_plane_093.use_remesh_preserve_volume = False
me_plane_093.use_remesh_preserve_attributes = False
me_plane_093.use_mirror_vertex_groups = False
me_plane_093.update()
me_plane_092 = bpy.data.meshes.new('Plane.092')
me_plane_092.from_pydata([(1.59, 4.45, 2.0), (1.59, 3.65, 2.0), (1.54, 3.6, 2.0), (1.54, 4.5, 2.0), (1.89, 4.45, 2.0), (1.84, 4.5, 2.0), (1.89, 3.65, 2.0), (1.84, 3.6, 2.0), (1.94, 4.45, 2.0), (1.94, 4.5, 2.0), (1.94, 3.65, 2.0), (1.94, 3.6, 2.0), (2.44, 4.45, 2.0), (2.44, 4.5, 2.0), (2.44, 3.65, 2.0), (2.44, 3.6, 2.0), (2.49, 4.45, 2.0), (2.49, 4.5, 2.0), (2.49, 3.65, 2.0), (2.49, 3.6, 2.0), (2.84, 4.5, 2.0), (2.79, 4.45, 2.0), (2.84, 3.6, 2.0), (2.79, 3.65, 2.0)], [], [(0, 3, 2, 1), (3, 0, 4, 5), (1, 2, 7, 6), (5, 4, 8, 9), (6, 7, 11, 10), (4, 6, 10, 8), (9, 8, 12, 13), (10, 11, 15, 14), (13, 12, 16, 17), (14, 15, 19, 18), (14, 12, 16, 18), (17, 16, 21, 20), (18, 19, 22, 23), (20, 21, 23, 22), (0, 1, 6, 4), (8, 10, 14, 12), (18, 23, 21, 16)])
me_plane_092.polygons.foreach_set('material_index', [0, 0, 0, 0, 0, 0, 0, 0, 0, 0, 0, 0, 0, 0, 1, 1, 1])
me_plane_092.materials.append(mat_frame)
me_plane_092.materials.append(mat_interior)
me_plane_092.use_remesh_preserve_volume = False
me_plane_092.use_remesh_preserve_attributes = False
me_plane_092.use_mirror_vertex_groups = False
me_plane_092.update()
me_plane_091 = bpy.data.meshes.new('Plane.091')
me_plane_091.from_pydata([(-3.81, 4.45, 2.0), (-3.81, 3.65, 2.0), (-3.86, 3.6, 2.0), (-3.86, 4.5, 2.0), (-3.51, 4.45, 2.0), (-3.56, 4.5, 2.0), (-3.51, 3.65, 2.0), (-3.56, 3.6, 2.0), (-3.46, 4.45, 2.0), (-3.46, 4.5, 2.0), (-3.46, 3.65, 2.0), (-3.46, 3.6, 2.0), (-2.96, 4.45, 2.0), (-2.96, 4.5, 2.0), (-2.96, 3.65, 2.0), (-2.96, 3.6, 2.0), (-2.91, 4.45, 2.0), (-2.91, 4.5, 2.0), (-2.91, 3.65, 2.0), (-2.91, 3.6, 2.0), (-2.56, 4.5, 2.0), (-2.61, 4.45, 2.0), (-2.56, 3.6, 2.0), (-2.61, 3.65, 2.0)], [], [(0, 3, 2, 1), (3, 0, 4, 5), (1, 2, 7, 6), (5, 4, 8, 9), (6, 7, 11, 10), (4, 6, 10, 8), (9, 8, 12, 13), (10, 11, 15, 14), (13, 12, 16, 17), (14, 15, 19, 18), (14, 12, 16, 18), (17, 16, 21, 20), (18, 19, 22, 23), (20, 21, 23, 22), (0, 1, 6, 4), (8, 10, 14, 12), (18, 23, 21, 16)])
me_plane_091.polygons.foreach_set('material_index', [0, 0, 0, 0, 0, 0, 0, 0, 0, 0, 0, 0, 0, 0, 1, 1, 1])
me_plane_091.materials.append(mat_frame)
me_plane_091.materials.append(mat_interior)
me_plane_091.use_remesh_preserve_volume = False
me_plane_091.use_remesh_preserve_attributes = False
me_plane_091.use_mirror_vertex_groups = False
me_plane_091.update()
me_plane_090 = bpy.data.meshes.new('Plane.090')
me_plane_090.from_pydata([(4.24, 3.6, 2.0), (4.24, 3.0, 2.0), (-4.06, 3.0, 2.0), (-4.06, 3.6, 2.0)], [], [(0, 3, 2, 1)])
me_plane_090.materials.append(mat_walltiles)
me_plane_090.use_remesh_preserve_volume = False
me_plane_090.use_remesh_preserve_attributes = False
me_plane_090.use_mirror_vertex_groups = False
me_plane_090.update()
me_plane_089 = bpy.data.meshes.new('Plane.089')
me_plane_089.from_pydata([(4.24, 2.1, 2.0), (4.24, 1.5, 2.0), (-4.06, 1.5, 2.0), (-4.06, 2.1, 2.0)], [], [(0, 3, 2, 1)])
me_plane_089.materials.append(mat_walltiles)
me_plane_089.use_remesh_preserve_volume = False
me_plane_089.use_remesh_preserve_attributes = False
me_plane_089.use_mirror_vertex_groups = False
me_plane_089.update()
me_plane_086 = bpy.data.meshes.new('Plane.086')
me_plane_086.from_pydata([(3.221, 4.45, 2.0), (3.221, 3.65, 2.0), (3.171, 3.6, 2.0), (3.171, 4.5, 2.0), (3.601, 4.45, 2.0), (3.551, 4.5, 2.0), (3.601, 3.65, 2.0), (3.551, 3.6, 2.0), (3.651, 4.45, 2.0), (3.651, 3.65, 2.0), (3.651, 3.6, 2.0), (3.651, 4.5, 2.0), (4.071, 4.5, 2.0), (4.021, 4.45, 2.0), (4.071, 3.6, 2.0), (4.021, 3.65, 2.0)], [], [(0, 3, 2, 1), (3, 0, 4, 5), (1, 2, 7, 6), (5, 4, 8, 11), (6, 7, 10, 9), (4, 6, 9, 8), (11, 8, 13, 12), (9, 10, 14, 15), (12, 13, 15, 14), (0, 1, 6, 4), (9, 15, 13, 8)])
me_plane_086.polygons.foreach_set('material_index', [0, 0, 0, 0, 0, 0, 0, 0, 0, 1, 1])
me_plane_086.materials.append(mat_frame)
me_plane_086.materials.append(mat_interior)
me_plane_086.use_remesh_preserve_volume = False
me_plane_086.use_remesh_preserve_attributes = False
me_plane_086.use_mirror_vertex_groups = False
me_plane_086.update()
me_plane_085 = bpy.data.meshes.new('Plane.085')
me_plane_085.from_pydata([(0.521, 4.45, 2.0), (0.521, 3.65, 2.0), (0.471, 3.6, 2.0), (0.471, 4.5, 2.0), (0.901, 4.45, 2.0), (0.851, 4.5, 2.0), (0.901, 3.65, 2.0), (0.851, 3.6, 2.0), (0.951, 4.45, 2.0), (0.951, 3.65, 2.0), (0.951, 3.6, 2.0), (0.951, 4.5, 2.0), (1.371, 4.5, 2.0), (1.321, 4.45, 2.0), (1.371, 3.6, 2.0), (1.321, 3.65, 2.0)], [], [(0, 3, 2, 1), (3, 0, 4, 5), (1, 2, 7, 6), (5, 4, 8, 11), (6, 7, 10, 9), (4, 6, 9, 8), (11, 8, 13, 12), (9, 10, 14, 15), (12, 13, 15, 14), (0, 1, 6, 4), (9, 15, 13, 8)])
me_plane_085.polygons.foreach_set('material_index', [0, 0, 0, 0, 0, 0, 0, 0, 0, 1, 1])
me_plane_085.materials.append(mat_frame)
me_plane_085.materials.append(mat_interior)
me_plane_085.use_remesh_preserve_volume = False
me_plane_085.use_remesh_preserve_attributes = False
me_plane_085.use_mirror_vertex_groups = False
me_plane_085.update()
me_plane_083 = bpy.data.meshes.new('Plane.083')
me_plane_083.from_pydata([(-1.11, 4.45, 2.0), (-1.11, 3.65, 2.0), (-1.16, 3.6, 2.0), (-1.16, 4.5, 2.0), (-0.81, 4.45, 2.0), (-0.86, 4.5, 2.0), (-0.81, 3.65, 2.0), (-0.86, 3.6, 2.0), (-0.76, 4.45, 2.0), (-0.76, 4.5, 2.0), (-0.76, 3.65, 2.0), (-0.76, 3.6, 2.0), (-0.26, 4.45, 2.0), (-0.26, 4.5, 2.0), (-0.26, 3.65, 2.0), (-0.26, 3.6, 2.0), (-0.21, 4.45, 2.0), (-0.21, 4.5, 2.0), (-0.21, 3.65, 2.0), (-0.21, 3.6, 2.0), (0.14, 4.5, 2.0), (0.09, 4.45, 2.0), (0.14, 3.6, 2.0), (0.09, 3.65, 2.0)], [], [(0, 3, 2, 1), (3, 0, 4, 5), (1, 2, 7, 6), (5, 4, 8, 9), (6, 7, 11, 10), (4, 6, 10, 8), (9, 8, 12, 13), (10, 11, 15, 14), (13, 12, 16, 17), (14, 15, 19, 18), (14, 12, 16, 18), (17, 16, 21, 20), (18, 19, 22, 23), (20, 21, 23, 22), (0, 1, 6, 4), (8, 10, 14, 12), (18, 23, 21, 16)])
me_plane_083.polygons.foreach_set('material_index', [0, 0, 0, 0, 0, 0, 0, 0, 0, 0, 0, 0, 0, 0, 1, 1, 1])
me_plane_083.materials.append(mat_frame)
me_plane_083.materials.append(mat_interior)
me_plane_083.use_remesh_preserve_volume = False
me_plane_083.use_remesh_preserve_attributes = False
me_plane_083.use_mirror_vertex_groups = False
me_plane_083.update()
me_plane_081 = bpy.data.meshes.new('Plane.081')
me_plane_081.from_pydata([(3.24, 1.45, 1.5), (3.24, 1.5, 1.5), (3.24, 0.65, 1.5), (3.24, 0.6, 1.5), (3.64, 1.45, 1.5), (3.64, 1.5, 1.5), (3.64, 0.65, 1.5), (3.64, 0.6, 1.5), (3.79, 1.45, 1.5), (3.69, 1.5, 1.5), (3.79, 0.65, 1.5), (3.69, 0.6, 1.5), (4.04, 1.5, 1.5), (3.99, 1.45, 1.5), (4.04, 0.6, 1.5), (3.99, 0.65, 1.5), (3.99, 0.05, 1.5), (4.04, 1.192e-07, 1.5), (3.99, 0.55, 1.5), (3.69, 1.192e-07, 1.5), (3.79, 0.05, 1.5), (3.79, 0.55, 1.5), (3.64, 1.192e-07, 1.5), (3.64, 0.05, 1.5), (3.64, 0.55, 1.5), (3.24, 1.192e-07, 1.5), (3.24, 0.05, 1.5), (3.24, 0.55, 1.5), (3.19, 1.45, 1.5), (3.19, 1.5, 1.5), (3.19, 0.65, 1.5), (3.19, 0.6, 1.5), (3.19, 0.05, 1.5), (3.19, 0.55, 1.5), (3.19, 1.192e-07, 1.5)], [], [(1, 0, 4, 5), (2, 3, 7, 6), (5, 4, 8, 9), (6, 7, 11, 10), (6, 4, 8, 10), (9, 8, 13, 12), (10, 11, 14, 15), (12, 13, 15, 14), (0, 2, 6, 4), (10, 15, 13, 8), (20, 16, 18, 21), (27, 26, 23, 24), (14, 18, 16, 17), (20, 19, 17, 16), (11, 21, 18, 14), (23, 24, 21, 20), (23, 22, 19, 20), (7, 24, 21, 11), (26, 25, 22, 23), (3, 27, 24, 7), (0, 1, 29, 28), (3, 2, 30, 31), (2, 0, 28, 30), (26, 27, 33, 32), (25, 26, 32, 34), (27, 3, 31, 33)])
me_plane_081.polygons.foreach_set('material_index', [0, 0, 0, 0, 0, 0, 0, 0, 1, 1, 1, 0, 0, 0, 0, 0, 0, 0, 0, 0, 0, 0, 0, 0, 0, 0])
me_plane_081.materials.append(mat_frame)
me_plane_081.materials.append(mat_interior)
me_plane_081.use_remesh_preserve_volume = False
me_plane_081.use_remesh_preserve_attributes = False
me_plane_081.use_mirror_vertex_groups = False
me_plane_081.update()
me_plane_080 = bpy.data.meshes.new('Plane.080')
me_plane_080.from_pydata([(3.04, 1.5, 2.0), (3.04, -2.384e-07, 2.0), (1.54, 0.0, 2.0), (1.54, 1.5, 2.0)], [], [(0, 3, 2, 1)])
me_plane_080.materials.append(mat_garage_door)
me_plane_080.use_remesh_preserve_volume = False
me_plane_080.use_remesh_preserve_attributes = False
me_plane_080.use_mirror_vertex_groups = False
me_plane_080.update()
me_plane_079 = bpy.data.meshes.new('Plane.079')
me_plane_079.from_pydata([(0.34, 1.5, 2.0), (0.34, -2.384e-07, 2.0), (-1.16, 0.0, 2.0), (-1.16, 1.5, 2.0)], [], [(0, 3, 2, 1)])
me_plane_079.materials.append(mat_garage_door)
me_plane_079.use_remesh_preserve_volume = False
me_plane_079.use_remesh_preserve_attributes = False
me_plane_079.use_mirror_vertex_groups = False
me_plane_079.update()
me_plane_078 = bpy.data.meshes.new('Plane.078')
me_plane_078.from_pydata([(0.54, 1.45, 1.5), (0.54, 1.5, 1.5), (0.54, 0.65, 1.5), (0.54, 0.6, 1.5), (0.94, 1.45, 1.5), (0.94, 1.5, 1.5), (0.94, 0.65, 1.5), (0.94, 0.6, 1.5), (1.09, 1.45, 1.5), (0.99, 1.5, 1.5), (1.09, 0.65, 1.5), (0.99, 0.6, 1.5), (1.34, 1.5, 1.5), (1.29, 1.45, 1.5), (1.34, 0.6, 1.5), (1.29, 0.65, 1.5), (1.29, 0.05, 1.5), (1.34, 2.384e-07, 1.5), (1.29, 0.55, 1.5), (0.99, 2.384e-07, 1.5), (1.09, 0.05, 1.5), (1.09, 0.55, 1.5), (0.94, 2.384e-07, 1.5), (0.94, 0.05, 1.5), (0.94, 0.55, 1.5), (0.54, 2.384e-07, 1.5), (0.54, 0.05, 1.5), (0.54, 0.55, 1.5), (0.49, 1.45, 1.5), (0.49, 1.5, 1.5), (0.49, 0.65, 1.5), (0.49, 0.6, 1.5), (0.49, 0.05, 1.5), (0.49, 0.55, 1.5), (0.49, 2.384e-07, 1.5)], [], [(1, 0, 4, 5), (2, 3, 7, 6), (5, 4, 8, 9), (6, 7, 11, 10), (6, 4, 8, 10), (9, 8, 13, 12), (10, 11, 14, 15), (12, 13, 15, 14), (0, 2, 6, 4), (10, 15, 13, 8), (20, 16, 18, 21), (27, 26, 23, 24), (14, 18, 16, 17), (20, 19, 17, 16), (11, 21, 18, 14), (23, 24, 21, 20), (23, 22, 19, 20), (7, 24, 21, 11), (26, 25, 22, 23), (3, 27, 24, 7), (0, 1, 29, 28), (3, 2, 30, 31), (2, 0, 28, 30), (26, 27, 33, 32), (25, 26, 32, 34), (27, 3, 31, 33)])
me_plane_078.polygons.foreach_set('material_index', [0, 0, 0, 0, 0, 0, 0, 0, 1, 1, 1, 0, 0, 0, 0, 0, 0, 0, 0, 0, 0, 0, 0, 0, 0, 0])
me_plane_078.materials.append(mat_frame)
me_plane_078.materials.append(mat_interior)
me_plane_078.use_remesh_preserve_volume = False
me_plane_078.use_remesh_preserve_attributes = False
me_plane_078.use_mirror_vertex_groups = False
me_plane_078.update()
me_plane_013 = bpy.data.meshes.new('Plane.013')
me_plane_013.from_pydata([(-2.179, 4.45, 2.0), (-2.179, 3.65, 2.0), (-2.229, 3.6, 2.0), (-2.229, 4.5, 2.0), (-1.799, 4.45, 2.0), (-1.849, 4.5, 2.0), (-1.799, 3.65, 2.0), (-1.849, 3.6, 2.0), (-1.749, 4.45, 2.0), (-1.749, 3.65, 2.0), (-1.749, 3.6, 2.0), (-1.749, 4.5, 2.0), (-1.329, 4.5, 2.0), (-1.379, 4.45, 2.0), (-1.329, 3.6, 2.0), (-1.379, 3.65, 2.0)], [], [(0, 3, 2, 1), (3, 0, 4, 5), (1, 2, 7, 6), (5, 4, 8, 11), (6, 7, 10, 9), (4, 6, 9, 8), (11, 8, 13, 12), (9, 10, 14, 15), (12, 13, 15, 14), (0, 1, 6, 4), (9, 15, 13, 8)])
me_plane_013.polygons.foreach_set('material_index', [0, 0, 0, 0, 0, 0, 0, 0, 0, 1, 1])
me_plane_013.materials.append(mat_frame)
me_plane_013.materials.append(mat_interior)
me_plane_013.use_remesh_preserve_volume = False
me_plane_013.use_remesh_preserve_attributes = False
me_plane_013.use_mirror_vertex_groups = False
me_plane_013.update()
me_plane_004 = bpy.data.meshes.new('Plane.004')
me_plane_004.from_pydata([(-2.16, 1.45, 1.5), (-2.16, 1.5, 1.5), (-2.16, 0.65, 1.5), (-2.16, 0.6, 1.5), (-1.76, 1.45, 1.5), (-1.76, 1.5, 1.5), (-1.76, 0.65, 1.5), (-1.76, 0.6, 1.5), (-1.61, 1.45, 1.5), (-1.71, 1.5, 1.5), (-1.61, 0.65, 1.5), (-1.71, 0.6, 1.5), (-1.36, 1.5, 1.5), (-1.41, 1.45, 1.5), (-1.36, 0.6, 1.5), (-1.41, 0.65, 1.5), (-1.41, 0.05, 1.5), (-1.36, 2.384e-07, 1.5), (-1.41, 0.55, 1.5), (-1.71, 2.384e-07, 1.5), (-1.61, 0.05, 1.5), (-1.61, 0.55, 1.5), (-1.76, 2.384e-07, 1.5), (-1.76, 0.05, 1.5), (-1.76, 0.55, 1.5), (-2.16, 2.384e-07, 1.5), (-2.16, 0.05, 1.5), (-2.16, 0.55, 1.5), (-2.21, 1.45, 1.5), (-2.21, 1.5, 1.5), (-2.21, 0.65, 1.5), (-2.21, 0.6, 1.5), (-2.21, 0.05, 1.5), (-2.21, 0.55, 1.5), (-2.21, 2.384e-07, 1.5)], [], [(1, 0, 4, 5), (2, 3, 7, 6), (5, 4, 8, 9), (6, 7, 11, 10), (6, 4, 8, 10), (9, 8, 13, 12), (10, 11, 14, 15), (12, 13, 15, 14), (0, 2, 6, 4), (10, 15, 13, 8), (20, 16, 18, 21), (27, 26, 23, 24), (14, 18, 16, 17), (20, 19, 17, 16), (11, 21, 18, 14), (23, 24, 21, 20), (23, 22, 19, 20), (7, 24, 21, 11), (26, 25, 22, 23), (3, 27, 24, 7), (0, 1, 29, 28), (3, 2, 30, 31), (2, 0, 28, 30), (26, 27, 33, 32), (25, 26, 32, 34), (27, 3, 31, 33)])
me_plane_004.polygons.foreach_set('material_index', [0, 0, 0, 0, 0, 0, 0, 0, 1, 1, 1, 0, 0, 0, 0, 0, 0, 0, 0, 0, 0, 0, 0, 0, 0, 0])
me_plane_004.materials.append(mat_frame)
me_plane_004.materials.append(mat_interior)
me_plane_004.use_remesh_preserve_volume = False
me_plane_004.use_remesh_preserve_attributes = False
me_plane_004.use_mirror_vertex_groups = False
me_plane_004.update()
me_plane_017 = bpy.data.meshes.new('Plane.017')
me_plane_017.from_pydata([(-1.25, 1.0, -4.06), (-1.25, 3.576e-07, -4.06), (-4.06, 5.96e-07, -4.06), (-4.06, 1.0, -4.06), (-1.25, 1.0, -2.0), (-1.25, 2.384e-07, -2.0), (-4.06, 4.768e-07, -1.96), (-4.06, 1.0, -1.96), (1.46, 2.384e-07, -2.0), (1.46, 1.0, -2.0), (-1.25, 1.0, -4.06), (-1.25, 5.96e-07, -4.06), (1.46, 3.576e-07, -4.06), (1.46, 1.0, -4.06), (4.25, 1.0, -4.06), (4.25, 3.576e-07, -4.06), (1.46, 5.96e-07, -4.06), (1.46, 1.0, -4.06), (4.25, 1.0, -2.0), (4.25, 2.384e-07, -2.0)], [], [(0, 3, 2, 1), (0, 1, 5, 4), (2, 3, 7, 6), (13, 12, 8, 9), (13, 10, 11, 12), (14, 17, 16, 15), (14, 15, 19, 18)])
me_plane_017.materials.append(mat_fence)
me_plane_017.use_remesh_preserve_volume = False
me_plane_017.use_remesh_preserve_attributes = False
me_plane_017.use_mirror_vertex_groups = False
me_plane_017.update()
me_plane_016 = bpy.data.meshes.new('Plane.016')
me_plane_016.from_pydata([(-2.36, 1.5, 2.0), (-2.36, -2.384e-07, 2.0), (-3.86, 0.0, 2.0), (-3.86, 1.5, 2.0)], [], [(0, 3, 2, 1)])
me_plane_016.materials.append(mat_garage_door)
me_plane_016.use_remesh_preserve_volume = False
me_plane_016.use_remesh_preserve_attributes = False
me_plane_016.use_mirror_vertex_groups = False
me_plane_016.update()
me_plane_011 = bpy.data.meshes.new('Plane.011')
me_plane_011.from_pydata([(4.25, 4.5, -2.0), (4.25, 1.5, -2.0), (-4.06, 1.5, -2.0), (-4.06, 4.5, -2.0), (-4.06, 4.5, 2.0), (4.25, 4.5, 2.0), (-4.06, 1.5, 2.0), (4.25, 1.5, 2.0), (-4.06, 6.0, 1.952e-08), (4.25, 6.0, 1.952e-08), (4.25, 1.192e-07, -2.0), (-4.06, 3.576e-07, -2.0), (-4.06, 1.192e-07, 2.0), (4.25, -1.192e-07, 2.0), (-2.21, 1.5, 2.0), (-1.36, 1.5, 2.0), (0.49, 1.5, 2.0), (1.34, 1.5, 2.0), (3.19, 1.5, 2.0), (4.04, 1.5, 2.0), (-2.21, 1.192e-07, 2.0), (-1.36, 0.0, 2.0), (0.49, 0.0, 2.0), (1.34, 0.0, 2.0), (3.19, 0.0, 2.0), (4.04, -1.192e-07, 2.0), (4.04, 1.5, 1.5), (4.04, -1.192e-07, 1.5), (3.19, 1.5, 1.5), (3.19, 0.0, 1.5), (1.34, 1.5, 1.5), (1.34, 0.0, 1.5), (0.49, 1.5, 1.5), (0.49, 0.0, 1.5), (-1.36, 1.5, 1.5), (-1.36, 0.0, 1.5), (-2.21, 1.5, 1.5), (-2.21, 1.192e-07, 1.5)], [], [(0, 3, 2, 1), (6, 2, 3), (7, 0, 1), (3, 8, 6), (8, 4, 6), (5, 9, 7), (9, 0, 7), (4, 8, 9, 5), (0, 9, 8, 3), (1, 2, 11, 10), (2, 6, 12, 11), (7, 1, 10, 13), (17, 16, 4, 5), (7, 19, 5), (14, 6, 4), (19, 18, 5), (15, 14, 4), (18, 17, 5), (16, 15, 4), (6, 14, 20, 12), (15, 16, 22, 21), (17, 18, 24, 23), (19, 7, 13, 25), (19, 25, 27, 26), (24, 18, 28, 29), (17, 23, 31, 30), (22, 16, 32, 33), (15, 21, 35, 34), (20, 14, 36, 37), (18, 19, 26, 28), (16, 17, 30, 32), (14, 15, 34, 36), (28, 26, 27, 29), (32, 30, 31, 33), (36, 34, 35, 37)])
me_plane_011.polygons.foreach_set('material_index', [2, 0, 0, 0, 0, 0, 0, 1, 1, 0, 0, 0, 2, 2, 2, 2, 2, 2, 2, 0, 0, 0, 0, 0, 0, 0, 0, 0, 0, 0, 0, 0, 0, 0, 0])
me_plane_011.materials.append(mat_brick)
me_plane_011.materials.append(mat_tiles)
me_plane_011.materials.append(mat_frame)
me_plane_011.use_remesh_preserve_volume = False
me_plane_011.use_remesh_preserve_attributes = False
me_plane_011.use_mirror_vertex_groups = False
me_plane_011.update()
me_plane_010 = bpy.data.meshes.new('Plane.010')
me_plane_010.from_pydata([(-2.25, -2.64, 0.0001214), (-2.25, -4.25, 0.0001214), (-4.06, -4.25, 0.0001214), (-4.06, -2.64, 0.0001214), (-2.25, -0.9396, 0.0001214), (-4.06, -0.9396, 0.0001214), (-1.25, -0.9396, 0.0001214), (0.4603, -0.9396, 0.0001214), (-1.25, -2.64, 0.0001214), (-1.25, -4.25, 0.0001214), (0.4603, -4.25, 0.0001214), (0.4603, -2.64, 0.0001214), (3.07, -2.64, 0.0001214), (3.07, -4.25, 0.0001214), (1.46, -4.25, 0.0001214), (1.46, -2.64, 0.0001214), (3.07, -0.9396, 0.0001214), (1.46, -0.9396, 0.0001214), (4.25, -0.9396, 0.0001214), (4.25, -2.64, 0.0001214)], [], [(0, 3, 2, 1), (3, 0, 4, 5), (4, 0, 8, 6), (7, 11, 15, 17), (8, 11, 7, 6), (11, 8, 9, 10), (12, 15, 14, 13), (15, 12, 16, 17), (16, 12, 19, 18)])
me_plane_010.materials.append(mat_pavement)
me_plane_010.use_remesh_preserve_volume = False
me_plane_010.use_remesh_preserve_attributes = False
me_plane_010.use_mirror_vertex_groups = False
me_plane_010.update()
me_sphere = bpy.data.meshes.new('Sphere')
me_sphere.from_pydata([(-1.333e-06, 1.25e-06, 31.62), (-22.88, 16.62, 14.14), (8.74, 26.9, 14.14), (28.28, 4.856e-07, 14.14), (-8.74, 26.9, -14.14), (22.88, 16.62, -14.14), (-28.28, -7.508e-07, -14.14), (1.432e-06, -1.515e-06, -31.62), (-13.45, 9.772, 26.9), (5.137, 15.81, 26.9), (-8.313, 25.58, 16.63), (-26.9, 5.941e-07, 16.63), (16.63, 1.043e-06, 26.9), (21.76, 15.81, 16.63), (-30.08, 9.772, -1.941e-06), (-18.59, 25.58, -2.13e-06), (4.973e-08, 31.62, -1.581e-06), (18.59, 25.58, -5.047e-07), (30.08, 9.772, 6.886e-07), (-21.76, 15.81, -16.63), (8.313, 25.58, -16.63), (26.9, -8.593e-07, -16.63), (-16.63, -1.308e-06, -26.9), (-5.137, 15.81, -26.9), (13.45, 9.772, -26.9), (-24.33, 17.68, -2.035e-06), (-20.73, 21.1, 7.071), (-21.46, 21.63, -2.082e-06), (-19.66, 23.34, 3.536), (-22.53, 19.39, 3.536), (-22.9, 19.65, -2.059e-06), (-20.02, 23.61, -2.106e-06), (-20.2, 22.22, 5.303), (-19.12, 24.46, 1.768), (-21.63, 20.25, 5.303), (-23.43, 18.53, 1.768), (-20.56, 22.49, 1.768), (-21.1, 21.37, 3.536), (-22.0, 20.51, 1.768), (-22.18, 20.64, -2.071e-06), (-20.74, 22.62, -2.094e-06), (-19.93, 22.78, 4.419), (-19.39, 23.9, 2.652), (-22.08, 19.82, 4.419), (-22.98, 18.96, 2.652), (-21.01, 22.06, 0.8839), (-20.11, 22.92, 2.652), (-21.82, 20.38, 3.536), (-20.38, 22.36, 3.536), (-21.73, 21.07, 0.8839), (-22.26, 19.95, 2.652), (-20.29, 23.05, 0.8839), (-19.57, 24.04, 0.8839), (-19.84, 23.48, 1.768), (-20.83, 21.93, 2.652), (-21.55, 20.94, 2.652), (-21.28, 21.5, 1.768), (-23.16, 19.09, 0.8839), (-22.45, 20.08, 0.8839), (-22.71, 19.52, 1.768), (-21.37, 20.81, 4.419), (-20.65, 21.8, 4.419), (-20.92, 21.24, 5.303), (-6.725, 4.886, 29.26), (-18.17, 13.2, 20.52), (2.569, 7.906, 29.26), (6.939, 21.36, 20.52), (0.2137, 26.24, 15.38), (-15.6, 21.1, 15.38), (-24.89, 8.312, 15.38), (-29.18, 4.886, -7.071), (-26.48, 13.2, 7.071), (-13.66, 26.24, -7.071), (4.37, 29.26, 7.071), (-4.37, 29.26, -7.071), (13.66, 26.24, 7.071), (20.73, 21.1, -7.071), (-25.02, 7.906, -15.38), (-15.25, 21.36, -15.38), (-0.2137, 26.24, -15.38), (15.6, 21.1, -15.38), (-22.45, -1.03e-06, -20.52), (-8.313, -1.412e-06, -29.26), (-6.939, 21.36, -20.52), (-2.569, 7.906, -29.26), (18.17, 13.2, -20.52), (6.725, 4.886, -29.26), (-10.88, 17.68, 21.76), (-4.156, 12.79, 26.9), (-1.588, 20.7, 21.76), (-20.17, 4.886, 21.76), (-28.49, 4.886, 8.313), (-4.156, 28.6, 8.313), (-13.45, 25.58, 8.313), (-9.294, 28.6, -1.855e-06), (-25.92, 12.79, -8.313), (-20.17, 20.7, -8.313), (4.156, 28.6, -8.313), (9.294, 28.6, -1.043e-06), (13.45, 25.58, -8.313), (-13.45, 15.81, -21.76), (-19.19, 7.906, -21.76), (-10.88, 7.906, -26.9), (10.88, 17.68, -21.76), (1.588, 20.7, -21.76), (4.156, 12.79, -26.9), (-19.08, 24.81, 0.4419)], [], [(9, 13, 12), (3, 12, 13), (18, 3, 13), (13, 17, 18), (21, 18, 5), (30, 25, 19), (26, 32, 10), (25, 35, 1), (34, 26, 1), (31, 40, 19), (40, 27, 19), (27, 39, 19), (39, 30, 19), (32, 41, 10), (41, 28, 10), (28, 42, 10), (42, 33, 10), (51, 36, 45), (45, 40, 51), (31, 51, 40), (40, 45, 27), (51, 31, 52), (52, 53, 51), (36, 51, 53), (53, 52, 33), (42, 28, 46), (46, 53, 42), (33, 42, 53), (53, 46, 36), (54, 36, 46), (46, 48, 54), (37, 54, 48), (48, 46, 28), (54, 37, 55), (55, 56, 54), (36, 54, 56), (56, 55, 38), (49, 27, 45), (45, 56, 49), (38, 49, 56), (56, 45, 36), (50, 38, 55), (55, 47, 50), (29, 50, 47), (47, 55, 37), (30, 57, 25), (57, 35, 25), (57, 30, 58), (58, 59, 57), (35, 57, 59), (59, 58, 38), (50, 29, 44), (44, 59, 50), (38, 50, 59), (59, 44, 35), (49, 38, 58), (58, 39, 49), (27, 49, 39), (39, 58, 30), (60, 34, 43), (43, 47, 60), (37, 60, 47), (47, 43, 29), (60, 37, 61), (61, 62, 60), (34, 60, 62), (62, 61, 32), (34, 62, 26), (62, 32, 26), (41, 32, 61), (61, 48, 41), (28, 41, 48), (48, 61, 37), (35, 44, 1), (44, 29, 1), (29, 43, 1), (43, 34, 1), (68, 10, 87), (87, 64, 68), (1, 68, 64), (64, 87, 8), (88, 8, 87), (87, 89, 88), (9, 88, 89), (89, 87, 10), (67, 2, 66), (66, 89, 67), (10, 67, 89), (89, 66, 9), (88, 9, 65), (65, 63, 88), (8, 88, 63), (65, 0, 63), (90, 11, 69), (69, 64, 90), (8, 90, 64), (64, 69, 1), (9, 66, 13), (66, 2, 13), (0, 65, 12), (65, 9, 12), (91, 14, 71), (71, 69, 91), (11, 91, 69), (69, 71, 1), (92, 16, 73), (73, 67, 92), (10, 92, 67), (67, 73, 2), (92, 10, 93), (93, 94, 92), (16, 92, 94), (94, 93, 15), (72, 4, 74), (74, 94, 72), (15, 72, 94), (94, 74, 16), (17, 76, 18), (76, 5, 18), (2, 75, 13), (75, 17, 13), (77, 19, 95), (95, 70, 77), (6, 77, 70), (70, 95, 14), (78, 4, 72), (72, 96, 78), (19, 78, 96), (96, 72, 15), (79, 20, 97), (97, 74, 79), (4, 79, 74), (74, 97, 16), (98, 16, 97), (97, 99, 98), (17, 98, 99), (99, 97, 20), (80, 5, 76), (76, 99, 80), (20, 80, 99), (99, 76, 17), (98, 17, 75), (75, 73, 98), (16, 98, 73), (73, 75, 2), (100, 23, 83), (83, 78, 100), (19, 100, 78), (78, 83, 4), (100, 19, 101), (101, 102, 100), (23, 100, 102), (102, 101, 22), (82, 7, 84), (84, 102, 82), (22, 82, 102), (102, 84, 23), (81, 22, 101), (101, 77, 81), (6, 81, 77), (77, 101, 19), (103, 24, 85), (85, 80, 103), (20, 103, 80), (80, 85, 5), (103, 20, 104), (104, 105, 103), (24, 103, 105), (105, 104, 23), (84, 7, 86), (86, 105, 84), (23, 84, 105), (105, 86, 24), (83, 23, 104), (104, 79, 83), (4, 83, 79), (79, 104, 20), (5, 85, 21), (85, 24, 21), (14, 95, 25), (95, 19, 25), (1, 71, 25), (71, 14, 25), (10, 68, 26), (68, 1, 26), (19, 96, 31), (96, 15, 31), (15, 93, 33), (93, 10, 33), (52, 106, 33), (106, 15, 33), (15, 106, 31), (106, 52, 31)])
me_sphere.use_remesh_preserve_volume = False
me_sphere.use_remesh_preserve_attributes = False
me_sphere.use_mirror_vertex_groups = False
me_sphere.update()
me_plane = bpy.data.meshes.new('Plane')
me_plane.from_pydata([(4.25, 4.06, 0.0001214), (4.25, -4.25, 0.0001214), (-4.06, -4.25, 0.0001214), (-4.06, 4.06, 0.0001214)], [], [(0, 3, 2, 1)])
me_plane.materials.append(mat_transparent)
me_plane.use_remesh_preserve_volume = False
me_plane.use_remesh_preserve_attributes = False
me_plane.use_mirror_vertex_groups = False
me_plane.update()

# ---- objects
ob_plane_038 = bpy.data.objects.new('Plane.038', me_plane_113)
ob_plane_037 = bpy.data.objects.new('Plane.037', me_plane_112)
ob_plane_036 = bpy.data.objects.new('Plane.036', me_plane_111)
ob_plane_035 = bpy.data.objects.new('Plane.035', me_plane_110)
ob_plane_034 = bpy.data.objects.new('Plane.034', me_plane_109)
ob_plane_033 = bpy.data.objects.new('Plane.033', me_plane_108)
ob_plane_032 = bpy.data.objects.new('Plane.032', me_plane_107)
ob_plane_031 = bpy.data.objects.new('Plane.031', me_plane_106)
ob_plane_030 = bpy.data.objects.new('Plane.030', me_plane_105)
ob_plane_029 = bpy.data.objects.new('Plane.029', me_plane_104)
ob_plane_027 = bpy.data.objects.new('Plane.027', me_plane_103)
ob_plane_026 = bpy.data.objects.new('Plane.026', me_plane_102)
ob_plane_025 = bpy.data.objects.new('Plane.025', me_plane_101)
ob_plane_024 = bpy.data.objects.new('Plane.024', me_plane_100)
ob_plane_023 = bpy.data.objects.new('Plane.023', me_plane_099)
ob_plane_022 = bpy.data.objects.new('Plane.022', me_plane_098)
ob_plane_020 = bpy.data.objects.new('Plane.020', me_plane_097)
ob_plane_019 = bpy.data.objects.new('Plane.019', me_plane_096)
ob_plane_016 = bpy.data.objects.new('Plane.016', me_plane_095)
ob_plane_015 = bpy.data.objects.new('Plane.015', me_plane_094)
ob_plane_012 = bpy.data.objects.new('Plane.012', me_plane_093)
ob_plane_010 = bpy.data.objects.new('Plane.010', me_plane_092)
ob_plane_005 = bpy.data.objects.new('Plane.005', me_plane_091)
ob_plane_018 = bpy.data.objects.new('Plane.018', me_plane_090)
ob_plane_017 = bpy.data.objects.new('Plane.017', me_plane_089)
ob_plane_014 = bpy.data.objects.new('Plane.014', me_plane_086)
ob_plane_013 = bpy.data.objects.new('Plane.013', me_plane_085)
ob_plane_011 = bpy.data.objects.new('Plane.011', me_plane_083)
ob_plane_009 = bpy.data.objects.new('Plane.009', me_plane_081)
ob_plane_008 = bpy.data.objects.new('Plane.008', me_plane_080)
ob_plane_007 = bpy.data.objects.new('Plane.007', me_plane_079)
ob_plane_006 = bpy.data.objects.new('Plane.006', me_plane_078)
ob_plane_028 = bpy.data.objects.new('Plane.028', me_plane_013)
ob_plane_021 = bpy.data.objects.new('Plane.021', me_plane_004)
ob_plane_004 = bpy.data.objects.new('Plane.004', me_plane_017)
ob_plane_003 = bpy.data.objects.new('Plane.003', me_plane_016)
ob_plane_002 = bpy.data.objects.new('Plane.002', me_plane_011)
ob_plane_001 = bpy.data.objects.new('Plane.001', me_plane_010)
ob_camera = bpy.data.objects.new('Camera', cam_camera_001)
ob_sphere = bpy.data.objects.new('Sphere', me_sphere)
ob_lamp_001 = bpy.data.objects.new('Lamp.001', light_lamp)
ob_plane = bpy.data.objects.new('Plane', me_plane)

# ---- transforms, parenting, visibility, modifiers, constraints
ob_plane_038.location = (-1.49e-08, -4.978e-15, -1.192e-07)
ob_plane_038.rotation_euler = (1.571, -0.0, -0.0)
ob_plane_038.scale = (1.0, 1.0, -1.0)
ob_plane_038.lock_rotations_4d = False
ob_plane_038.empty_display_type = 'ARROWS'
ob_plane_038.color = (0.0, 0.0, 0.0, 1.0)
ob_plane_038.lineart.crease_threshold = 0.0
ob_plane_037.location = (0.0, 6.628e-15, 0.0)
ob_plane_037.rotation_euler = (1.571, -0.0, -0.0)
ob_plane_037.scale = (1.0, 1.0, -1.0)
ob_plane_037.lock_rotations_4d = False
ob_plane_037.empty_display_type = 'ARROWS'
ob_plane_037.color = (0.0, 0.0, 0.0, 1.0)
ob_plane_037.lineart.crease_threshold = 0.0
ob_plane_036.location = (0.0, -4.778e-16, 0.0)
ob_plane_036.rotation_euler = (1.571, -0.0, -0.0)
ob_plane_036.scale = (1.0, 1.0, -1.0)
ob_plane_036.lock_rotations_4d = False
ob_plane_036.empty_display_type = 'ARROWS'
ob_plane_036.color = (0.0, 0.0, 0.0, 1.0)
ob_plane_036.lineart.crease_threshold = 0.0
ob_plane_035.location = (0.0, -2.413e-16, 0.0)
ob_plane_035.rotation_euler = (1.571, -0.0, -2.384e-07)
ob_plane_035.scale = (1.0, 1.0, -1.0)
ob_plane_035.lock_rotations_4d = False
ob_plane_035.empty_display_type = 'ARROWS'
ob_plane_035.color = (0.0, 0.0, 0.0, 1.0)
ob_plane_035.lineart.crease_threshold = 0.0
ob_plane_034.location = (0.0, -2.413e-16, 0.0)
ob_plane_034.rotation_euler = (1.571, -0.0, -2.384e-07)
ob_plane_034.scale = (1.0, 1.0, -1.0)
ob_plane_034.lock_rotations_4d = False
ob_plane_034.empty_display_type = 'ARROWS'
ob_plane_034.color = (0.0, 0.0, 0.0, 1.0)
ob_plane_034.lineart.crease_threshold = 0.0
ob_plane_033.location = (0.0, -7.143e-16, 0.0)
ob_plane_033.rotation_euler = (1.571, -0.0, -2.384e-07)
ob_plane_033.scale = (1.0, 1.0, -1.0)
ob_plane_033.lock_rotations_4d = False
ob_plane_033.empty_display_type = 'ARROWS'
ob_plane_033.color = (0.0, 0.0, 0.0, 1.0)
ob_plane_033.lineart.crease_threshold = 0.0
ob_plane_032.location = (0.0, -4.778e-16, 0.0)
ob_plane_032.rotation_euler = (1.571, -0.0, -0.0)
ob_plane_032.scale = (1.0, 1.0, -1.0)
ob_plane_032.lock_rotations_4d = False
ob_plane_032.empty_display_type = 'ARROWS'
ob_plane_032.color = (0.0, 0.0, 0.0, 1.0)
ob_plane_032.lineart.crease_threshold = 0.0
ob_plane_031.location = (0.0, -4.778e-16, -1.192e-07)
ob_plane_031.rotation_euler = (1.571, -0.0, -0.0)
ob_plane_031.scale = (1.0, 1.0, -1.0)
ob_plane_031.lock_rotations_4d = False
ob_plane_031.empty_display_type = 'ARROWS'
ob_plane_031.color = (0.0, 0.0, 0.0, 1.0)
ob_plane_031.lineart.crease_threshold = 0.0
ob_plane_030.location = (0.0, -4.778e-16, -1.192e-07)
ob_plane_030.rotation_euler = (1.571, -0.0, -0.0)
ob_plane_030.scale = (1.0, 1.0, -1.0)
ob_plane_030.lock_rotations_4d = False
ob_plane_030.empty_display_type = 'ARROWS'
ob_plane_030.color = (0.0, 0.0, 0.0, 1.0)
ob_plane_030.lineart.crease_threshold = 0.0
ob_plane_029.location = (0.0, -8.162e-16, 0.0)
ob_plane_029.rotation_euler = (1.571, -0.0, -2.384e-07)
ob_plane_029.scale = (1.0, 1.0, -1.0)
ob_plane_029.lock_rotations_4d = False
ob_plane_029.empty_display_type = 'ARROWS'
ob_plane_029.color = (0.0, 0.0, 0.0, 1.0)
ob_plane_029.lineart.crease_threshold = 0.0
ob_plane_027.location = (0.0, 2.976e-15, -1.192e-07)
ob_plane_027.rotation_euler = (1.571, -0.0, -0.0)
ob_plane_027.scale = (1.0, 1.0, -1.0)
ob_plane_027.lock_rotations_4d = False
ob_plane_027.empty_display_type = 'ARROWS'
ob_plane_027.color = (0.0, 0.0, 0.0, 1.0)
ob_plane_027.lineart.crease_threshold = 0.0
ob_plane_026.location = (0.0, -7.191e-16, 0.0)
ob_plane_026.rotation_euler = (1.571, -0.0, -2.384e-07)
ob_plane_026.scale = (1.0, 1.0, -1.0)
ob_plane_026.lock_rotations_4d = False
ob_plane_026.empty_display_type = 'ARROWS'
ob_plane_026.color = (0.0, 0.0, 0.0, 1.0)
ob_plane_026.lineart.crease_threshold = 0.0
ob_plane_025.location = (0.0, -7.191e-16, 0.0)
ob_plane_025.rotation_euler = (1.571, -0.0, -2.384e-07)
ob_plane_025.scale = (1.0, 1.0, -1.0)
ob_plane_025.lock_rotations_4d = False
ob_plane_025.empty_display_type = 'ARROWS'
ob_plane_025.color = (0.0, 0.0, 0.0, 1.0)
ob_plane_025.lineart.crease_threshold = 0.0
ob_plane_024.location = (0.0, 2.976e-15, -1.192e-07)
ob_plane_024.rotation_euler = (1.571, -0.0, -0.0)
ob_plane_024.scale = (1.0, 1.0, -1.0)
ob_plane_024.lock_rotations_4d = False
ob_plane_024.empty_display_type = 'ARROWS'
ob_plane_024.color = (0.0, 0.0, 0.0, 1.0)
ob_plane_024.lineart.crease_threshold = 0.0
ob_plane_023.location = (0.0, 2.976e-15, -1.192e-07)
ob_plane_023.rotation_euler = (1.571, -0.0, -0.0)
ob_plane_023.scale = (1.0, 1.0, -1.0)
ob_plane_023.lock_rotations_4d = False
ob_plane_023.empty_display_type = 'ARROWS'
ob_plane_023.color = (0.0, 0.0, 0.0, 1.0)
ob_plane_023.lineart.crease_threshold = 0.0
ob_plane_022.location = (0.0, -9.556e-16, 0.0)
ob_plane_022.rotation_euler = (1.571, -0.0, -0.0)
ob_plane_022.scale = (1.0, 1.0, -1.0)
ob_plane_022.lock_rotations_4d = False
ob_plane_022.empty_display_type = 'ARROWS'
ob_plane_022.color = (0.0, 0.0, 0.0, 1.0)
ob_plane_022.lineart.crease_threshold = 0.0
ob_plane_020.location = (0.0, -3.28e-15, 0.0)
ob_plane_020.rotation_euler = (1.571, -0.0, -0.0)
ob_plane_020.scale = (1.0, 1.0, -1.0)
ob_plane_020.lock_rotations_4d = False
ob_plane_020.empty_display_type = 'ARROWS'
ob_plane_020.color = (0.0, 0.0, 0.0, 1.0)
ob_plane_020.lineart.crease_threshold = 0.0
ob_plane_019.location = (0.0, 2.976e-15, 0.0)
ob_plane_019.rotation_euler = (1.571, -0.0, -0.0)
ob_plane_019.scale = (1.0, 1.0, -1.0)
ob_plane_019.lock_rotations_4d = False
ob_plane_019.empty_display_type = 'ARROWS'
ob_plane_019.color = (0.0, 0.0, 0.0, 1.0)
ob_plane_019.lineart.crease_threshold = 0.0
ob_plane_016.location = (0.0, 2.834e-15, 0.0)
ob_plane_016.rotation_euler = (1.571, -0.0, -0.0)
ob_plane_016.lock_rotations_4d = False
ob_plane_016.empty_display_type = 'ARROWS'
ob_plane_016.color = (0.0, 0.0, 0.0, 1.0)
ob_plane_016.lineart.crease_threshold = 0.0
ob_plane_015.location = (0.0, -4.369e-15, 0.0)
ob_plane_015.rotation_euler = (1.571, -0.0, -0.0)
ob_plane_015.lock_rotations_4d = False
ob_plane_015.empty_display_type = 'ARROWS'
ob_plane_015.color = (0.0, 0.0, 0.0, 1.0)
ob_plane_015.lineart.crease_threshold = 0.0
ob_plane_012.location = (0.0, -9.556e-16, 0.0)
ob_plane_012.rotation_euler = (1.571, -0.0, -0.0)
ob_plane_012.lock_rotations_4d = False
ob_plane_012.empty_display_type = 'ARROWS'
ob_plane_012.color = (0.0, 0.0, 0.0, 1.0)
ob_plane_012.lineart.crease_threshold = 0.0
ob_plane_010.location = (0.0, -9.556e-16, -1.192e-07)
ob_plane_010.rotation_euler = (1.571, -0.0, -0.0)
ob_plane_010.lock_rotations_4d = False
ob_plane_010.empty_display_type = 'ARROWS'
ob_plane_010.color = (0.0, 0.0, 0.0, 1.0)
ob_plane_010.lineart.crease_threshold = 0.0
ob_plane_005.location = (0.0, -9.556e-16, -1.192e-07)
ob_plane_005.rotation_euler = (1.571, -0.0, -0.0)
ob_plane_005.lock_rotations_4d = False
ob_plane_005.empty_display_type = 'ARROWS'
ob_plane_005.color = (0.0, 0.0, 0.0, 1.0)
ob_plane_005.lineart.crease_threshold = 0.0
ob_plane_018.location = (0.0, -4.778e-16, -1.192e-07)
ob_plane_018.rotation_euler = (1.571, -0.0, -0.0)
ob_plane_018.lock_rotations_4d = False
ob_plane_018.empty_display_type = 'ARROWS'
ob_plane_018.color = (0.0, 0.0, 0.0, 1.0)
ob_plane_018.lineart.crease_threshold = 0.0
ob_plane_017.location = (0.0, 4.733e-15, 1.192e-07)
ob_plane_017.rotation_euler = (1.571, -0.0, -0.0)
ob_plane_017.lock_rotations_4d = False
ob_plane_017.empty_display_type = 'ARROWS'
ob_plane_017.color = (0.0, 0.0, 0.0, 1.0)
ob_plane_017.lineart.crease_threshold = 0.0
ob_plane_014.location = (0.0, 9.39e-16, 0.0)
ob_plane_014.rotation_euler = (1.571, -0.0, -2.384e-07)
ob_plane_014.lock_rotations_4d = False
ob_plane_014.empty_display_type = 'ARROWS'
ob_plane_014.color = (0.0, 0.0, 0.0, 1.0)
ob_plane_014.lineart.crease_threshold = 0.0
ob_plane_013.location = (0.0, -6.166e-15, 0.0)
ob_plane_013.rotation_euler = (1.571, -0.0, -2.384e-07)
ob_plane_013.lock_rotations_4d = False
ob_plane_013.empty_display_type = 'ARROWS'
ob_plane_013.color = (0.0, 0.0, 0.0, 1.0)
ob_plane_013.lineart.crease_threshold = 0.0
ob_plane_011.location = (0.0, -9.556e-16, -1.192e-07)
ob_plane_011.rotation_euler = (1.571, -0.0, -0.0)
ob_plane_011.lock_rotations_4d = False
ob_plane_011.empty_display_type = 'ARROWS'
ob_plane_011.color = (0.0, 0.0, 0.0, 1.0)
ob_plane_011.lineart.crease_threshold = 0.0
ob_plane_009.location = (0.0, 4.733e-15, 0.0)
ob_plane_009.rotation_euler = (1.571, -0.0, -0.0)
ob_plane_009.lock_rotations_4d = False
ob_plane_009.empty_display_type = 'ARROWS'
ob_plane_009.color = (0.0, 0.0, 0.0, 1.0)
ob_plane_009.lineart.crease_threshold = 0.0
ob_plane_008.location = (0.0, -4.778e-16, 0.0)
ob_plane_008.rotation_euler = (1.571, -0.0, -0.0)
ob_plane_008.lock_rotations_4d = False
ob_plane_008.empty_display_type = 'ARROWS'
ob_plane_008.color = (0.0, 0.0, 0.0, 1.0)
ob_plane_008.lineart.crease_threshold = 0.0
ob_plane_007.location = (-1.49e-08, 4.733e-15, 0.0)
ob_plane_007.rotation_euler = (1.571, -0.0, -0.0)
ob_plane_007.lock_rotations_4d = False
ob_plane_007.empty_display_type = 'ARROWS'
ob_plane_007.color = (0.0, 0.0, 0.0, 1.0)
ob_plane_007.lineart.crease_threshold = 0.0
ob_plane_006.location = (0.0, -4.778e-16, -1.192e-07)
ob_plane_006.rotation_euler = (1.571, -0.0, -0.0)
ob_plane_006.lock_rotations_4d = False
ob_plane_006.empty_display_type = 'ARROWS'
ob_plane_006.color = (0.0, 0.0, 0.0, 1.0)
ob_plane_006.lineart.crease_threshold = 0.0
ob_plane_028.location = (0.0, -5.79e-15, 0.0)
ob_plane_028.rotation_euler = (1.571, -0.0, -2.384e-07)
ob_plane_028.lock_rotations_4d = False
ob_plane_028.empty_display_type = 'ARROWS'
ob_plane_028.color = (0.0, 0.0, 0.0, 1.0)
ob_plane_028.lineart.crease_threshold = 0.0
ob_plane_021.location = (0.0, -4.369e-15, -1.192e-07)
ob_plane_021.rotation_euler = (1.571, -0.0, -0.0)
ob_plane_021.lock_rotations_4d = False
ob_plane_021.empty_display_type = 'ARROWS'
ob_plane_021.color = (0.0, 0.0, 0.0, 1.0)
ob_plane_021.lineart.crease_threshold = 0.0
ob_plane_004.location = (0.0, -9.556e-16, 0.0)
ob_plane_004.rotation_euler = (1.571, -0.0, -0.0)
ob_plane_004.lock_rotations_4d = False
ob_plane_004.empty_display_type = 'ARROWS'
ob_plane_004.color = (0.0, 0.0, 0.0, 1.0)
ob_plane_004.lineart.crease_threshold = 0.0
ob_plane_003.location = (0.0, -4.778e-16, 0.0)
ob_plane_003.rotation_euler = (1.571, -0.0, -0.0)
ob_plane_003.lock_rotations_4d = False
ob_plane_003.empty_display_type = 'ARROWS'
ob_plane_003.color = (0.0, 0.0, 0.0, 1.0)
ob_plane_003.lineart.crease_threshold = 0.0
ob_plane_002.location = (0.0, 0.0, 0.0)
ob_plane_002.rotation_euler = (1.571, -0.0, -0.0)
ob_plane_002.lock_rotations_4d = False
ob_plane_002.empty_display_type = 'ARROWS'
ob_plane_002.color = (0.0, 0.0, 0.0, 1.0)
ob_plane_002.lineart.crease_threshold = 0.0
ob_plane_001.location = (0.0, 0.0, 0.0)
ob_plane_001.lock_rotations_4d = False
ob_plane_001.empty_display_type = 'ARROWS'
ob_plane_001.color = (0.0, 0.0, 0.0, 1.0)
ob_plane_001.lineart.crease_threshold = 0.0
ob_camera.location = (10.0, -10.0, 11.6)
ob_camera.rotation_euler = (1.047, 0.0, 0.7854)
ob_camera.lock_rotations_4d = False
ob_camera.empty_display_type = 'ARROWS'
ob_camera.color = (0.0, 0.0, 0.0, 1.0)
ob_camera.lineart.crease_threshold = 0.0
ob_sphere.location = (-0.02993, 0.1261, 0.07312)
ob_sphere.rotation_euler = (1.571, -0.0, 1.571)
ob_sphere.lock_rotations_4d = False
ob_sphere.empty_display_type = 'ARROWS'
ob_sphere.color = (0.0, 0.0, 0.0, 1.0)
ob_sphere.show_instancer_for_render = False
ob_sphere.instance_type = 'VERTS'
ob_sphere.use_instance_vertices_rotation = True
ob_sphere.lineart.crease_threshold = 0.0
ob_lamp_001.parent = ob_sphere
ob_lamp_001.matrix_parent_inverse = Matrix(((-4.371e-08, 1.0, -2.118e-22, -0.1261), (4.371e-08, 1.911e-15, 1.0, -0.07312), (1.0, 4.371e-08, -4.371e-08, 0.02993), (0.0, 0.0, 0.0, 1.0)))
ob_lamp_001.location = (-0.02993, 0.1261, 0.07312)
ob_lamp_001.rotation_euler = (1.571, -0.0, 1.571)
ob_lamp_001.lock_rotations_4d = False
ob_lamp_001.empty_display_type = 'ARROWS'
ob_lamp_001.color = (0.0, 0.0, 0.0, 1.0)
ob_lamp_001.lineart.crease_threshold = 0.0
ob_plane.location = (0.0, 0.0, 0.0)
ob_plane.lock_rotations_4d = False
ob_plane.empty_display_type = 'ARROWS'
ob_plane.color = (0.0, 0.0, 0.0, 1.0)
ob_plane.lineart.crease_threshold = 0.0

# ---- collection membership
col_collection_1.objects.link(ob_plane_038)
col_collection_1.objects.link(ob_plane_037)
col_collection_1.objects.link(ob_plane_036)
col_collection_1.objects.link(ob_plane_035)
col_collection_1.objects.link(ob_plane_034)
col_collection_1.objects.link(ob_plane_033)
col_collection_1.objects.link(ob_plane_032)
col_collection_1.objects.link(ob_plane_031)
col_collection_1.objects.link(ob_plane_030)
col_collection_1.objects.link(ob_plane_029)
col_collection_1.objects.link(ob_plane_027)
col_collection_1.objects.link(ob_plane_026)
col_collection_1.objects.link(ob_plane_025)
col_collection_1.objects.link(ob_plane_024)
col_collection_1.objects.link(ob_plane_023)
col_collection_1.objects.link(ob_plane_022)
col_collection_1.objects.link(ob_plane_020)
col_collection_1.objects.link(ob_plane_019)
col_collection_1.objects.link(ob_plane_016)
col_collection_1.objects.link(ob_plane_015)
col_collection_1.objects.link(ob_plane_012)
col_collection_1.objects.link(ob_plane_010)
col_collection_1.objects.link(ob_plane_005)
col_collection_1.objects.link(ob_plane_018)
col_collection_1.objects.link(ob_plane_017)
col_collection_1.objects.link(ob_plane_014)
col_collection_1.objects.link(ob_plane_013)
col_collection_1.objects.link(ob_plane_011)
col_collection_1.objects.link(ob_plane_009)
col_collection_1.objects.link(ob_plane_008)
col_collection_1.objects.link(ob_plane_007)
col_collection_1.objects.link(ob_plane_006)
col_collection_1.objects.link(ob_plane_028)
col_collection_1.objects.link(ob_plane_021)
col_collection_1.objects.link(ob_plane_004)
col_collection_1.objects.link(ob_plane_003)
col_collection_1.objects.link(ob_plane_002)
col_collection_1.objects.link(ob_plane_001)
col_collection_2.objects.link(ob_camera)
col_collection_3.objects.link(ob_sphere)
col_collection_3.objects.link(ob_lamp_001)
col_collection_4.objects.link(ob_plane)

# ---- scene / render settings (as saved in the file)
scene.camera = ob_camera
scene.frame_start = 1; scene.frame_end = 250; scene.frame_set(1)
scene.render.engine = 'BLENDER_EEVEE_NEXT'
scene.render.image_settings.color_mode = 'RGB'
scene.render.image_settings.compression = 90
scene.render.resolution_x = 128
scene.render.resolution_y = 128
scene.render.pixel_aspect_x = 100.0
scene.render.pixel_aspect_y = 100.0
scene.render.fps = 25
scene.render.dither_intensity = 0.0
scene.render.use_compositing = False
scene.render.use_sequencer = False
scene.render.bake_bias = 0.0
scene.render.use_stamp_time = False
scene.render.use_stamp_date = False
scene.render.use_stamp_frame = False
scene.render.use_stamp_camera = False
scene.render.use_stamp_scene = False
scene.render.use_stamp_filename = False
scene.render.use_stamp_render_time = False
scene.render.stamp_font_size = 0
scene.cycles.use_denoising = False
scene.cycles.samples = 10
scene.cycles.sampling_pattern = 'TABULATED_SOBOL'
scene.cycles.light_sampling_threshold = 0.0
scene.cycles.use_adaptive_sampling = False
scene.cycles.use_light_tree = False
scene.cycles.blur_glossy = 0.0
scene.cycles.volume_bounces = 1
scene.cycles.pixel_filter_type = 'GAUSSIAN'
scene.cycles.sample_clamp_indirect = 0.0
scene.view_settings.view_transform = 'Raw'
bpy.context.view_layer.update()
